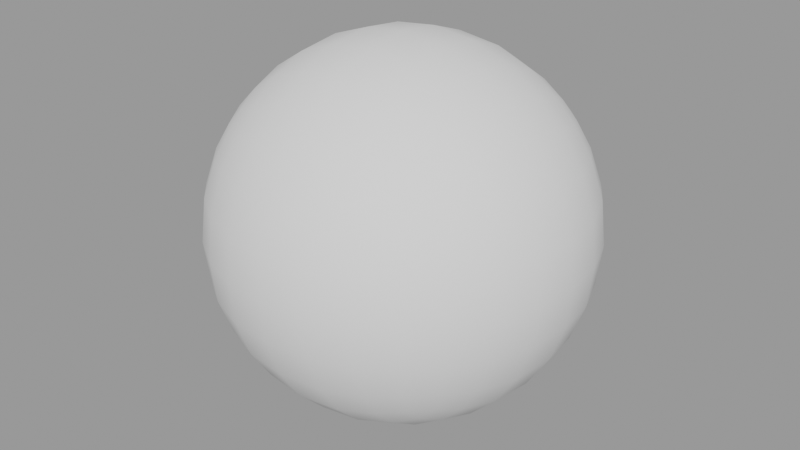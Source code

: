 # Source: DetectionEquipment.blend  (saved by Blender 4.2.67; exported with 4.5.12 LTS)
import bpy
from mathutils import Matrix  # noqa: F401  (used for matrix-valued properties, if any)

bpy.ops.wm.read_factory_settings(use_empty=True)
scene = bpy.context.scene
scene.name = 'GimbalCamera_Elevation'

# ---- collections
col_seut__gimbalcamera_elevation = bpy.data.collections.new('SEUT (GimbalCamera_Elevation)'); scene.collection.children.link(col_seut__gimbalcamera_elevation)
col_main__gimbalcamera_elevation = bpy.data.collections.new('Main (GimbalCamera_Elevation)'); col_seut__gimbalcamera_elevation.children.link(col_main__gimbalcamera_elevation)
col_collision___main__gimbalcamera_elevation = bpy.data.collections.new('Collision - Main (GimbalCamera_Elevation)'); col_seut__gimbalcamera_elevation.children.link(col_collision___main__gimbalcamera_elevation)
col_bs1__gimbalcamera_elevation = bpy.data.collections.new('BS1 (GimbalCamera_Elevation)'); col_seut__gimbalcamera_elevation.children.link(col_bs1__gimbalcamera_elevation)
col_bs2__gimbalcamera_elevation = bpy.data.collections.new('BS2 (GimbalCamera_Elevation)'); col_seut__gimbalcamera_elevation.children.link(col_bs2__gimbalcamera_elevation)
col_bs3__gimbalcamera_elevation = bpy.data.collections.new('BS3 (GimbalCamera_Elevation)'); col_seut__gimbalcamera_elevation.children.link(col_bs3__gimbalcamera_elevation)
col_lod1__gimbalcamera_elevation = bpy.data.collections.new('LOD1 (GimbalCamera_Elevation)'); col_seut__gimbalcamera_elevation.children.link(col_lod1__gimbalcamera_elevation)
col_lod2__gimbalcamera_elevation = bpy.data.collections.new('LOD2 (GimbalCamera_Elevation)'); col_seut__gimbalcamera_elevation.children.link(col_lod2__gimbalcamera_elevation)
col_lod3__gimbalcamera_elevation = bpy.data.collections.new('LOD3 (GimbalCamera_Elevation)'); col_seut__gimbalcamera_elevation.children.link(col_lod3__gimbalcamera_elevation)
col_bs1_lod1__gimbalcamera_elevation = bpy.data.collections.new('BS1_LOD1 (GimbalCamera_Elevation)'); col_seut__gimbalcamera_elevation.children.link(col_bs1_lod1__gimbalcamera_elevation)

# ---- materials (node trees are filled in below, after node groups)
mat_paintedmetal_darker = bpy.data.materials.new('PaintedMetal_Darker')
mat_cameralens = bpy.data.materials.new('CameraLens')
mat_paintedmetal_colorable = bpy.data.materials.new('PaintedMetal_Colorable')

# ---- node groups
ng_smooth_by_angle_005 = bpy.data.node_groups.new('Smooth by Angle.005', 'GeometryNodeTree')
_s = ng_smooth_by_angle_005.interface.new_socket(name='Mesh', in_out='OUTPUT', socket_type='NodeSocketGeometry')
_s = ng_smooth_by_angle_005.interface.new_socket(name='Mesh', in_out='INPUT', socket_type='NodeSocketGeometry')
_s = ng_smooth_by_angle_005.interface.new_socket(name='Angle', in_out='INPUT', socket_type='NodeSocketFloat')
_s.subtype = 'ANGLE'
_s.default_value = 0.5236
_s.min_value = 0.0
_s.max_value = 3.142
_s.description = 'Maximum face angle for smooth edges'
_s = ng_smooth_by_angle_005.interface.new_socket(name='Ignore Sharpness', in_out='INPUT', socket_type='NodeSocketBool')
_s.force_non_field = True
ng_smooth_by_angle_005.description = 'Set the sharpness of mesh edges based on the angle between the neighboring faces'
ng_smooth_by_angle_005.is_modifier = True
_N = ng_smooth_by_angle_005.nodes; _L = ng_smooth_by_angle_005.links
n0 = _N.new('GeometryNodeSetShadeSmooth'); n0.name = 'Set Shade Smooth'; n0.location = (120, -80)
n0.domain = 'EDGE'
n1 = _N.new('GeometryNodeSetShadeSmooth'); n1.name = 'Set Shade Smooth.001'; n1.location = (300, -80)
n2 = _N.new('NodeGroupOutput'); n2.name = 'Group Output'; n2.location = (480, -80)
n3 = _N.new('GeometryNodeInputMeshEdgeAngle'); n3.name = 'Edge Angle'; n3.location = (-440, -240)
n4 = _N.new('NodeGroupInput'); n4.name = 'Group Input'; n4.location = (-80, -80)
n5 = _N.new('GeometryNodeInputEdgeSmooth'); n5.name = 'Is Edge Smooth'; n5.location = (-260, -120)
n6 = _N.new('GeometryNodeInputShadeSmooth'); n6.name = 'Is Shade Smooth'; n6.location = (-440, -397)
n7 = _N.new('FunctionNodeCompare'); n7.name = 'Compare'; n7.location = (-260, -260)
n7.operation = 'LESS_EQUAL'
n7.inputs[6].default_value = (0.0, 0.0, 0.0, 0.0)
n7.inputs[7].default_value = (0.0, 0.0, 0.0, 0.0)
n8 = _N.new('FunctionNodeBooleanMath'); n8.name = 'Boolean Math.001'; n8.location = (-80, -260)
n9 = _N.new('NodeGroupInput'); n9.name = 'Group Input.001'; n9.location = (-440, -329)
n10 = _N.new('NodeGroupInput'); n10.name = 'Group Input.002'; n10.location = (-259, -189)
n11 = _N.new('FunctionNodeBooleanMath'); n11.name = 'Boolean Math'; n11.location = (-80, -149)
n11.operation = 'OR'
n12 = _N.new('FunctionNodeBooleanMath'); n12.name = 'Boolean Math.002'; n12.location = (-260, -380)
n12.operation = 'OR'
n13 = _N.new('NodeGroupInput'); n13.name = 'Group Input.003'; n13.location = (-440, -460)
_L.new(n3.outputs[0], n7.inputs[0])
_L.new(n1.outputs[0], n2.inputs[0])
_L.new(n9.outputs[1], n7.inputs[1])
_L.new(n7.outputs[0], n8.inputs[0])
_L.new(n4.outputs[0], n0.inputs[0])
_L.new(n0.outputs[0], n1.inputs[0])
_L.new(n8.outputs[0], n0.inputs[2])
_L.new(n10.outputs[2], n11.inputs[1])
_L.new(n5.outputs[0], n11.inputs[0])
_L.new(n11.outputs[0], n0.inputs[1])
_L.new(n13.outputs[2], n12.inputs[1])
_L.new(n6.outputs[0], n12.inputs[0])
_L.new(n12.outputs[0], n8.inputs[1])
n2.is_active_output = True

# ---- material node trees

# ---- meshes
me_cylinder_013 = bpy.data.meshes.new('Cylinder.013')
me_cylinder_013.from_pydata([(0.0, 1.25, -1.25), (0.2439, 1.226, -1.25), (0.4784, 1.155, -1.25), (0.6945, 1.039, -1.25), (0.8839, 0.8839, -1.25), (1.039, 0.6945, -1.25), (1.155, 0.4784, -1.25), (1.226, 0.2439, -1.25), (0.0, 0.0, -0.2266), (1.25, 0.0, -1.25), (1.226, -0.2439, -1.25), (1.155, -0.4784, -1.25), (1.039, -0.6945, -1.25), (0.8839, -0.8839, -1.25), (0.6945, -1.039, -1.25), (0.4784, -1.155, -1.25), (0.2439, -1.226, -1.25), (0.0, -1.25, -1.25), (-0.2439, -1.226, -1.25), (-0.4784, -1.155, -1.25), (-0.6945, -1.039, -1.25), (-0.8839, -0.8839, -1.25), (-1.039, -0.6945, -1.25), (-1.155, -0.4784, -1.25), (-1.226, -0.2439, -1.25), (-1.25, 0.0, -1.25), (-1.226, 0.2439, -1.25), (-1.155, 0.4784, -1.25), (-1.039, 0.6945, -1.25), (-0.8839, 0.8839, -1.25), (-0.6945, 1.039, -1.25), (-0.4784, 1.155, -1.25), (-0.2439, 1.226, -1.25), (0.2439, 1.226, -0.0346), (0.0, 1.25, -0.0346), (0.4784, 1.155, -0.0346), (0.6945, 1.039, -0.0346), (0.8839, 0.8839, -0.0346), (1.039, 0.6945, -0.0346), (1.155, 0.4784, -0.0346), (1.226, 0.2439, -0.0346), (1.25, -1.304e-08, -0.0346), (1.226, -0.2439, -0.0346), (1.155, -0.4784, -0.0346), (1.039, -0.6945, -0.0346), (0.8839, -0.8839, -0.0346), (0.6945, -1.039, -0.0346), (0.4784, -1.155, -0.0346), (0.2439, -1.226, -0.0346), (0.0, -1.25, -0.0346), (-0.2439, -1.226, -0.0346), (-0.4784, -1.155, -0.0346), (-0.6945, -1.039, -0.0346), (-0.8839, -0.8839, -0.0346), (-1.039, -0.6945, -0.0346), (-1.155, -0.4784, -0.0346), (-1.226, -0.2439, -0.0346), (-1.25, -1.304e-08, -0.0346), (-1.226, 0.2439, -0.0346), (-1.155, 0.4784, -0.0346), (-1.039, 0.6945, -0.0346), (-0.8839, 0.8839, -0.0346), (-0.6945, 1.039, -0.0346), (-0.4784, 1.155, -0.0346), (-0.2439, 1.226, -0.0346), (0.2187, 1.099, -0.0346), (0.0, 1.121, -0.0346), (0.429, 1.036, -0.0346), (0.6228, 0.932, -0.0346), (0.7926, 0.7926, -0.0346), (0.932, 0.6228, -0.0346), (1.036, 0.429, -0.0346), (1.099, 0.2187, -0.0346), (1.121, -1.304e-08, -0.0346), (1.099, -0.2187, -0.0346), (1.036, -0.429, -0.0346), (0.932, -0.6228, -0.0346), (0.7926, -0.7926, -0.0346), (0.6228, -0.932, -0.0346), (0.429, -1.036, -0.0346), (0.2187, -1.099, -0.0346), (0.0, -1.121, -0.0346), (-0.2187, -1.099, -0.0346), (-0.429, -1.036, -0.0346), (-0.6228, -0.932, -0.0346), (-0.7926, -0.7926, -0.0346), (-0.932, -0.6228, -0.0346), (-1.036, -0.429, -0.0346), (-1.099, -0.2187, -0.0346), (-1.121, -1.304e-08, -0.0346), (-1.099, 0.2187, -0.0346), (-1.036, 0.429, -0.0346), (-0.932, 0.6228, -0.0346), (-0.7926, 0.7926, -0.0346), (-0.6228, 0.932, -0.0346), (-0.429, 1.036, -0.0346), (-0.2187, 1.099, -0.0346), (0.2187, 1.099, -0.7936), (-1.442e-09, 1.121, -0.7936), (0.429, 1.036, -0.7936), (0.6228, 0.932, -0.7936), (0.7926, 0.7926, -0.7936), (0.932, 0.6228, -0.7936), (1.036, 0.429, -0.7936), (1.099, 0.2187, -0.7936), (1.121, -1.304e-08, -0.7936), (1.099, -0.2187, -0.7936), (1.036, -0.429, -0.7936), (0.932, -0.6228, -0.7936), (0.7926, -0.7926, -0.7936), (0.6228, -0.932, -0.7936), (0.429, -1.036, -0.7936), (0.2187, -1.099, -0.7936), (-1.442e-09, -1.121, -0.7936), (-0.2187, -1.099, -0.7936), (-0.429, -1.036, -0.7936), (-0.6228, -0.932, -0.7936), (-0.7926, -0.7926, -0.7936), (-0.932, -0.6228, -0.7936), (-1.036, -0.429, -0.7936), (-1.099, -0.2187, -0.7936), (-1.121, -1.304e-08, -0.7936), (-1.099, 0.2187, -0.7936), (-1.036, 0.429, -0.7936), (-0.932, 0.6228, -0.7936), (-0.7926, 0.7926, -0.7936), (-0.6228, 0.932, -0.7936), (-0.429, 1.036, -0.7936), (-0.2187, 1.099, -0.7936), (0.2076, 1.044, -0.7936), (-1.442e-09, 1.064, -0.7936), (0.4072, 0.9832, -0.7936), (0.5912, 0.8848, -0.7936), (0.7525, 0.7525, -0.7936), (0.8848, 0.5912, -0.7936), (0.9832, 0.4072, -0.7936), (1.044, 0.2076, -0.7936), (1.064, -1.304e-08, -0.7936), (1.044, -0.2076, -0.7936), (0.9832, -0.4072, -0.7936), (0.8848, -0.5912, -0.7936), (0.7525, -0.7525, -0.7936), (0.5912, -0.8848, -0.7936), (0.4072, -0.9832, -0.7936), (0.2076, -1.044, -0.7936), (-1.442e-09, -1.064, -0.7936), (-0.2076, -1.044, -0.7936), (-0.4072, -0.9832, -0.7936), (-0.5912, -0.8848, -0.7936), (-0.7525, -0.7525, -0.7936), (-0.8848, -0.5912, -0.7936), (-0.9832, -0.4072, -0.7936), (-1.044, -0.2076, -0.7936), (-1.064, -1.304e-08, -0.7936), (-1.044, 0.2076, -0.7936), (-0.9832, 0.4072, -0.7936), (-0.8848, 0.5912, -0.7936), (-0.7525, 0.7525, -0.7936), (-0.5912, 0.8848, -0.7936), (-0.4072, 0.9832, -0.7936), (-0.2076, 1.044, -0.7936)], [], [(0, 34, 33, 1), (1, 33, 35, 2), (2, 35, 36, 3), (3, 36, 37, 4), (4, 37, 38, 5), (5, 38, 39, 6), (6, 39, 40, 7), (7, 40, 41, 9), (9, 41, 42, 10), (10, 42, 43, 11), (11, 43, 44, 12), (12, 44, 45, 13), (13, 45, 46, 14), (14, 46, 47, 15), (15, 47, 48, 16), (16, 48, 49, 17), (17, 49, 50, 18), (18, 50, 51, 19), (19, 51, 52, 20), (20, 52, 53, 21), (21, 53, 54, 22), (22, 54, 55, 23), (23, 55, 56, 24), (24, 56, 57, 25), (25, 57, 58, 26), (26, 58, 59, 27), (27, 59, 60, 28), (28, 60, 61, 29), (29, 61, 62, 30), (30, 62, 63, 31), (31, 63, 64, 32), (32, 64, 34, 0), (0, 1, 2, 3, 4, 5, 6, 7, 9, 10, 11, 12, 13, 14, 15, 16, 17, 18, 19, 20, 21, 22, 23, 24, 25, 26, 27, 28, 29, 30, 31, 32), (66, 65, 33, 34), (65, 67, 35, 33), (67, 68, 36, 35), (68, 69, 37, 36), (69, 70, 38, 37), (70, 71, 39, 38), (71, 72, 40, 39), (72, 73, 41, 40), (73, 74, 42, 41), (74, 75, 43, 42), (75, 76, 44, 43), (76, 77, 45, 44), (77, 78, 46, 45), (78, 79, 47, 46), (79, 80, 48, 47), (80, 81, 49, 48), (81, 82, 50, 49), (82, 83, 51, 50), (83, 84, 52, 51), (84, 85, 53, 52), (85, 86, 54, 53), (86, 87, 55, 54), (87, 88, 56, 55), (88, 89, 57, 56), (89, 90, 58, 57), (90, 91, 59, 58), (91, 92, 60, 59), (92, 93, 61, 60), (93, 94, 62, 61), (94, 95, 63, 62), (95, 96, 64, 63), (96, 66, 34, 64), (98, 97, 65, 66), (97, 99, 67, 65), (99, 100, 68, 67), (100, 101, 69, 68), (101, 102, 70, 69), (102, 103, 71, 70), (103, 104, 72, 71), (104, 105, 73, 72), (105, 106, 74, 73), (106, 107, 75, 74), (107, 108, 76, 75), (108, 109, 77, 76), (109, 110, 78, 77), (110, 111, 79, 78), (111, 112, 80, 79), (112, 113, 81, 80), (113, 114, 82, 81), (114, 115, 83, 82), (115, 116, 84, 83), (116, 117, 85, 84), (117, 118, 86, 85), (118, 119, 87, 86), (119, 120, 88, 87), (120, 121, 89, 88), (121, 122, 90, 89), (122, 123, 91, 90), (123, 124, 92, 91), (124, 125, 93, 92), (125, 126, 94, 93), (126, 127, 95, 94), (127, 128, 96, 95), (128, 98, 66, 96), (130, 129, 97, 98), (129, 131, 99, 97), (131, 132, 100, 99), (132, 133, 101, 100), (133, 134, 102, 101), (134, 135, 103, 102), (135, 136, 104, 103), (136, 137, 105, 104), (137, 138, 106, 105), (138, 139, 107, 106), (139, 140, 108, 107), (140, 141, 109, 108), (141, 142, 110, 109), (142, 143, 111, 110), (143, 144, 112, 111), (144, 145, 113, 112), (145, 146, 114, 113), (146, 147, 115, 114), (147, 148, 116, 115), (148, 149, 117, 116), (149, 150, 118, 117), (150, 151, 119, 118), (151, 152, 120, 119), (152, 153, 121, 120), (153, 154, 122, 121), (154, 155, 123, 122), (155, 156, 124, 123), (156, 157, 125, 124), (157, 158, 126, 125), (158, 159, 127, 126), (159, 160, 128, 127), (160, 130, 98, 128), (8, 129, 130), (8, 131, 129), (8, 132, 131), (8, 133, 132), (8, 134, 133), (8, 135, 134), (8, 136, 135), (8, 137, 136), (8, 138, 137), (8, 139, 138), (8, 140, 139), (8, 141, 140), (8, 142, 141), (8, 143, 142), (8, 144, 143), (8, 145, 144), (8, 146, 145), (8, 147, 146), (8, 148, 147), (8, 149, 148), (8, 150, 149), (8, 151, 150), (8, 152, 151), (8, 153, 152), (8, 154, 153), (8, 155, 154), (8, 156, 155), (8, 157, 156), (8, 158, 157), (8, 159, 158), (8, 160, 159), (8, 130, 160)])
me_cylinder_013.polygons.foreach_set('use_smooth', [True] * 161)
me_cylinder_013.polygons.foreach_set('material_index', [0, 0, 0, 0, 0, 0, 0, 0, 0, 0, 0, 0, 0, 0, 0, 0, 0, 0, 0, 0, 0, 0, 0, 0, 0, 0, 0, 0, 0, 0, 0, 0, 0, 0, 0, 0, 0, 0, 0, 0, 0, 0, 0, 0, 0, 0, 0, 0, 0, 0, 0, 0, 0, 0, 0, 0, 0, 0, 0, 0, 0, 0, 0, 0, 0, 0, 0, 0, 0, 0, 0, 0, 0, 0, 0, 0, 0, 0, 0, 0, 0, 0, 0, 0, 0, 0, 0, 0, 0, 0, 0, 0, 0, 0, 0, 0, 0, 0, 0, 0, 0, 0, 0, 0, 0, 0, 0, 0, 0, 0, 0, 0, 0, 0, 0, 0, 0, 0, 0, 0, 0, 0, 0, 0, 0, 0, 0, 0, 0, 1, 1, 1, 1, 1, 1, 1, 1, 1, 1, 1, 1, 1, 1, 1, 1, 1, 1, 1, 1, 1, 1, 1, 1, 1, 1, 1, 1, 1, 1, 1, 1])
_uv = me_cylinder_013.uv_layers.new(name='UVMap')
_uv.uv.foreach_set('vector', [0.5, 0.1929, 0.5, 0.679, 0.5975, 0.679, 0.5975, 0.1929, 0.5975, 0.1929, 0.5975, 0.679, 0.6913, 0.679, 0.6913, 0.1929, 0.6913, 0.1929, 0.6913, 0.679, 0.7778, 0.679, 0.7778, 0.1929, 0.7778, 0.1929, 0.7778, 0.679, 0.8536, 0.679, 0.8536, 0.1929, 0.8536, 0.1929, 0.8536, 0.679, 0.7778, 0.679, 0.7778, 0.1929, 0.7778, 0.1929, 0.7778, 0.679, 0.6913, 0.679, 0.6913, 0.1929, 0.6913, 0.1929, 0.6913, 0.679, 0.5975, 0.679, 0.5975, 0.1929, 0.5975, 0.1929, 0.5975, 0.679, 0.5, 0.679, 0.5, 0.1929, 0.5, 0.1929, 0.5, 0.679, 0.4025, 0.679, 0.4025, 0.1929, 0.4025, 0.1929, 0.4025, 0.679, 0.3087, 0.679, 0.3087, 0.1929, 0.3087, 0.1929, 0.3087, 0.679, 0.2222, 0.679, 0.2222, 0.1929, 0.2222, 0.1929, 0.2222, 0.679, 0.1464, 0.679, 0.1464, 0.1929, 0.8536, 0.1929, 0.8536, 0.679, 0.7778, 0.679, 0.7778, 0.1929, 0.7778, 0.1929, 0.7778, 0.679, 0.6913, 0.679, 0.6913, 0.1929, 0.6913, 0.1929, 0.6913, 0.679, 0.5975, 0.679, 0.5975, 0.1929, 0.5975, 0.1929, 0.5975, 0.679, 0.5, 0.679, 0.5, 0.1929, 0.5, 0.1929, 0.5, 0.679, 0.4025, 0.679, 0.4025, 0.1929, 0.4025, 0.1929, 0.4025, 0.679, 0.3087, 0.679, 0.3087, 0.1929, 0.3087, 0.1929, 0.3087, 0.679, 0.2222, 0.679, 0.2222, 0.1929, 0.2222, 0.1929, 0.2222, 0.679, 0.1464, 0.679, 0.1464, 0.1929, 0.1464, 0.1929, 0.1464, 0.679, 0.2222, 0.679, 0.2222, 0.1929, 0.2222, 0.1929, 0.2222, 0.679, 0.3087, 0.679, 0.3087, 0.1929, 0.3087, 0.1929, 0.3087, 0.679, 0.4025, 0.679, 0.4025, 0.1929, 0.4025, 0.1929, 0.4025, 0.679, 0.5, 0.679, 0.5, 0.1929, 0.5, 0.1929, 0.5, 0.679, 0.5975, 0.679, 0.5975, 0.1929, 0.5975, 0.1929, 0.5975, 0.679, 0.6913, 0.679, 0.6913, 0.1929, 0.6913, 0.1929, 0.6913, 0.679, 0.7778, 0.679, 0.7778, 0.1929, 0.7778, 0.1929, 0.7778, 0.679, 0.8536, 0.679, 0.8536, 0.1929, 0.1464, 0.1929, 0.1464, 0.679, 0.2222, 0.679, 0.2222, 0.1929, 0.2222, 0.1929, 0.2222, 0.679, 0.3087, 0.679, 0.3087, 0.1929, 0.3087, 0.1929, 0.3087, 0.679, 0.4025, 0.679, 0.4025, 0.1929, 0.4025, 0.1929, 0.4025, 0.679, 0.5, 0.679, 0.5, 0.1929, 0.5, 1.0, 0.5975, 0.9904, 0.6913, 0.9619, 0.7778, 0.9157, 0.8536, 0.8536, 0.9157, 0.7778, 0.9619, 0.6913, 0.9904, 0.5975, 1.0, 0.5, 0.9904, 0.4025, 0.9619, 0.3087, 0.9157, 0.2222, 0.8536, 0.1464, 0.7778, 0.08427, 0.6913, 0.03806, 0.5975, 0.009607, 0.5, 0.0, 0.4025, 0.009607, 0.3087, 0.03806, 0.2222, 0.08427, 0.1464, 0.1464, 0.08427, 0.2222, 0.03806, 0.3087, 0.009607, 0.4025, 0.0, 0.5, 0.009607, 0.5975, 0.03806, 0.6913, 0.08427, 0.7778, 0.1464, 0.8536, 0.2222, 0.9157, 0.3087, 0.9619, 0.4025, 0.9904, 0.5, 0.9484, 0.5875, 0.9398, 0.5975, 0.9904, 0.5, 1.0, 0.5875, 0.9398, 0.6716, 0.9142, 0.6913, 0.9619, 0.5975, 0.9904, 0.6716, 0.9142, 0.7491, 0.8728, 0.7778, 0.9157, 0.6913, 0.9619, 0.7491, 0.8728, 0.817, 0.817, 0.8536, 0.8536, 0.7778, 0.9157, 0.817, 0.817, 0.8728, 0.7491, 0.9157, 0.7778, 0.8536, 0.8536, 0.8728, 0.7491, 0.9142, 0.6716, 0.9619, 0.6913, 0.9157, 0.7778, 0.9142, 0.6716, 0.9398, 0.5875, 0.9904, 0.5975, 0.9619, 0.6913, 0.9398, 0.5875, 0.9484, 0.5, 1.0, 0.5, 0.9904, 0.5975, 0.9484, 0.5, 0.9398, 0.4125, 0.9904, 0.4025, 1.0, 0.5, 0.9398, 0.4125, 0.9142, 0.3284, 0.9619, 0.3087, 0.9904, 0.4025, 0.9142, 0.3284, 0.8728, 0.2509, 0.9157, 0.2222, 0.9619, 0.3087, 0.8728, 0.2509, 0.817, 0.183, 0.8536, 0.1464, 0.9157, 0.2222, 0.817, 0.183, 0.7491, 0.1272, 0.7778, 0.08427, 0.8536, 0.1464, 0.7491, 0.1272, 0.6716, 0.08576, 0.6913, 0.03806, 0.7778, 0.08427, 0.6716, 0.08576, 0.5875, 0.06024, 0.5975, 0.009607, 0.6913, 0.03806, 0.5875, 0.06024, 0.5, 0.05163, 0.5, 0.0, 0.5975, 0.009607, 0.5, 0.05163, 0.4125, 0.06024, 0.4025, 0.009607, 0.5, 0.0, 0.4125, 0.06024, 0.3284, 0.08576, 0.3087, 0.03806, 0.4025, 0.009607, 0.3284, 0.08576, 0.2509, 0.1272, 0.2222, 0.08427, 0.3087, 0.03806, 0.2509, 0.1272, 0.183, 0.183, 0.1464, 0.1464, 0.2222, 0.08427, 0.183, 0.183, 0.1272, 0.2509, 0.08427, 0.2222, 0.1464, 0.1464, 0.1272, 0.2509, 0.08576, 0.3284, 0.03806, 0.3087, 0.08427, 0.2222, 0.08576, 0.3284, 0.06024, 0.4125, 0.009607, 0.4025, 0.03806, 0.3087, 0.06024, 0.4125, 0.05163, 0.5, 0.0, 0.5, 0.009607, 0.4025, 0.05163, 0.5, 0.06024, 0.5875, 0.009607, 0.5975, 0.0, 0.5, 0.06024, 0.5875, 0.08576, 0.6716, 0.03806, 0.6913, 0.009607, 0.5975, 0.08576, 0.6716, 0.1272, 0.7491, 0.08427, 0.7778, 0.03806, 0.6913, 0.1272, 0.7491, 0.183, 0.817, 0.1464, 0.8536, 0.08427, 0.7778, 0.183, 0.817, 0.2509, 0.8728, 0.2222, 0.9157, 0.1464, 0.8536, 0.2509, 0.8728, 0.3284, 0.9142, 0.3087, 0.9619, 0.2222, 0.9157, 0.3284, 0.9142, 0.4125, 0.9398, 0.4025, 0.9904, 0.3087, 0.9619, 0.4125, 0.9398, 0.5, 0.9484, 0.5, 1.0, 0.4025, 0.9904, 0.5, 0.3754, 0.5875, 0.3754, 0.5875, 0.679, 0.5, 0.679, 0.5875, 0.3754, 0.6716, 0.3754, 0.6716, 0.679, 0.5875, 0.679, 0.6716, 0.3754, 0.7491, 0.3754, 0.7491, 0.679, 0.6716, 0.679, 0.7491, 0.3754, 0.817, 0.3754, 0.817, 0.679, 0.7491, 0.679, 0.817, 0.3754, 0.7491, 0.3754, 0.7491, 0.679, 0.817, 0.679, 0.7491, 0.3754, 0.6716, 0.3754, 0.6716, 0.679, 0.7491, 0.679, 0.6716, 0.3754, 0.5875, 0.3754, 0.5875, 0.679, 0.6716, 0.679, 0.5875, 0.3754, 0.5, 0.3754, 0.5, 0.679, 0.5875, 0.679, 0.5, 0.3754, 0.4125, 0.3754, 0.4125, 0.679, 0.5, 0.679, 0.4125, 0.3754, 0.3284, 0.3754, 0.3284, 0.679, 0.4125, 0.679, 0.3284, 0.3754, 0.2509, 0.3754, 0.2509, 0.679, 0.3284, 0.679, 0.2509, 0.3754, 0.183, 0.3754, 0.183, 0.679, 0.2509, 0.679, 0.817, 0.3754, 0.7491, 0.3754, 0.7491, 0.679, 0.817, 0.679, 0.7491, 0.3754, 0.6716, 0.3754, 0.6716, 0.679, 0.7491, 0.679, 0.6716, 0.3754, 0.5875, 0.3754, 0.5875, 0.679, 0.6716, 0.679, 0.5875, 0.3754, 0.5, 0.3754, 0.5, 0.679, 0.5875, 0.679, 0.5, 0.3754, 0.4125, 0.3754, 0.4125, 0.679, 0.5, 0.679, 0.4125, 0.3754, 0.3284, 0.3754, 0.3284, 0.679, 0.4125, 0.679, 0.3284, 0.3754, 0.2509, 0.3754, 0.2509, 0.679, 0.3284, 0.679, 0.2509, 0.3754, 0.183, 0.3754, 0.183, 0.679, 0.2509, 0.679, 0.183, 0.3754, 0.2509, 0.3754, 0.2509, 0.679, 0.183, 0.679, 0.2509, 0.3754, 0.3284, 0.3754, 0.3284, 0.679, 0.2509, 0.679, 0.3284, 0.3754, 0.4125, 0.3754, 0.4125, 0.679, 0.3284, 0.679, 0.4125, 0.3754, 0.5, 0.3754, 0.5, 0.679, 0.4125, 0.679, 0.5, 0.3754, 0.5875, 0.3754, 0.5875, 0.679, 0.5, 0.679, 0.5875, 0.3754, 0.6716, 0.3754, 0.6716, 0.679, 0.5875, 0.679, 0.6716, 0.3754, 0.7491, 0.3754, 0.7491, 0.679, 0.6716, 0.679, 0.7491, 0.3754, 0.817, 0.3754, 0.817, 0.679, 0.7491, 0.679, 0.183, 0.3754, 0.2509, 0.3754, 0.2509, 0.679, 0.183, 0.679, 0.2509, 0.3754, 0.3284, 0.3754, 0.3284, 0.679, 0.2509, 0.679, 0.3284, 0.3754, 0.4125, 0.3754, 0.4125, 0.679, 0.3284, 0.679, 0.4125, 0.3754, 0.5, 0.3754, 0.5, 0.679, 0.4125, 0.679, 0.5, 0.9257, 0.583, 0.9175, 0.5875, 0.9398, 0.5, 0.9484, 0.583, 0.9175, 0.6629, 0.8933, 0.6716, 0.9142, 0.5875, 0.9398, 0.6629, 0.8933, 0.7365, 0.8539, 0.7491, 0.8728, 0.6716, 0.9142, 0.7365, 0.8539, 0.801, 0.801, 0.817, 0.817, 0.7491, 0.8728, 0.801, 0.801, 0.8539, 0.7365, 0.8728, 0.7491, 0.817, 0.817, 0.8539, 0.7365, 0.8933, 0.6629, 0.9142, 0.6716, 0.8728, 0.7491, 0.8933, 0.6629, 0.9175, 0.583, 0.9398, 0.5875, 0.9142, 0.6716, 0.9175, 0.583, 0.9257, 0.5, 0.9484, 0.5, 0.9398, 0.5875, 0.9257, 0.5, 0.9175, 0.417, 0.9398, 0.4125, 0.9484, 0.5, 0.9175, 0.417, 0.8933, 0.3371, 0.9142, 0.3284, 0.9398, 0.4125, 0.8933, 0.3371, 0.8539, 0.2635, 0.8728, 0.2509, 0.9142, 0.3284, 0.8539, 0.2635, 0.801, 0.199, 0.817, 0.183, 0.8728, 0.2509, 0.801, 0.199, 0.7365, 0.1461, 0.7491, 0.1272, 0.817, 0.183, 0.7365, 0.1461, 0.6629, 0.1067, 0.6716, 0.08576, 0.7491, 0.1272, 0.6629, 0.1067, 0.583, 0.0825, 0.5875, 0.06024, 0.6716, 0.08576, 0.583, 0.0825, 0.5, 0.07432, 0.5, 0.05163, 0.5875, 0.06024, 0.5, 0.07432, 0.417, 0.0825, 0.4125, 0.06024, 0.5, 0.05163, 0.417, 0.0825, 0.3371, 0.1067, 0.3284, 0.08576, 0.4125, 0.06024, 0.3371, 0.1067, 0.2635, 0.1461, 0.2509, 0.1272, 0.3284, 0.08576, 0.2635, 0.1461, 0.199, 0.199, 0.183, 0.183, 0.2509, 0.1272, 0.199, 0.199, 0.1461, 0.2635, 0.1272, 0.2509, 0.183, 0.183, 0.1461, 0.2635, 0.1067, 0.3371, 0.08576, 0.3284, 0.1272, 0.2509, 0.1067, 0.3371, 0.0825, 0.417, 0.06024, 0.4125, 0.08576, 0.3284, 0.0825, 0.417, 0.07432, 0.5, 0.05163, 0.5, 0.06024, 0.4125, 0.07432, 0.5, 0.0825, 0.583, 0.06024, 0.5875, 0.05163, 0.5, 0.0825, 0.583, 0.1067, 0.6629, 0.08576, 0.6716, 0.06024, 0.5875, 0.1067, 0.6629, 0.1461, 0.7365, 0.1272, 0.7491, 0.08576, 0.6716, 0.1461, 0.7365, 0.199, 0.801, 0.183, 0.817, 0.1272, 0.7491, 0.199, 0.801, 0.2635, 0.8539, 0.2509, 0.8728, 0.183, 0.817, 0.2635, 0.8539, 0.3371, 0.8933, 0.3284, 0.9142, 0.2509, 0.8728, 0.3371, 0.8933, 0.417, 0.9175, 0.4125, 0.9398, 0.3284, 0.9142, 0.417, 0.9175, 0.5, 0.9257, 0.5, 0.9484, 0.4125, 0.9398, 0.5136, 0.5686, 0.5466, 0.7341, 0.5, 0.7387, 0.5268, 0.5646, 0.5913, 0.7205, 0.5466, 0.7341, 0.5388, 0.5581, 0.6326, 0.6985, 0.5913, 0.7205, 0.5494, 0.5494, 0.6688, 0.6688, 0.6326, 0.6985, 0.5581, 0.5388, 0.6985, 0.6326, 0.6688, 0.6688, 0.5646, 0.5268, 0.7205, 0.5913, 0.6985, 0.6326, 0.5686, 0.5136, 0.7341, 0.5466, 0.7205, 0.5913, 0.5699, 0.5, 0.7387, 0.5, 0.7341, 0.5466, 0.5686, 0.4864, 0.7341, 0.4534, 0.7387, 0.5, 0.5646, 0.4732, 0.7205, 0.4087, 0.7341, 0.4534, 0.5581, 0.4612, 0.6985, 0.3674, 0.7205, 0.4087, 0.5494, 0.4506, 0.6688, 0.3312, 0.6985, 0.3674, 0.5388, 0.4419, 0.6326, 0.3015, 0.6688, 0.3312, 0.5268, 0.4354, 0.5913, 0.2795, 0.6326, 0.3015, 0.5136, 0.4314, 0.5466, 0.2659, 0.5913, 0.2795, 0.5, 0.4301, 0.5, 0.2613, 0.5466, 0.2659, 0.4864, 0.4314, 0.4534, 0.2659, 0.5, 0.2613, 0.4732, 0.4354, 0.4087, 0.2795, 0.4534, 0.2659, 0.4612, 0.4419, 0.3674, 0.3015, 0.4087, 0.2795, 0.4506, 0.4506, 0.3312, 0.3312, 0.3674, 0.3015, 0.4419, 0.4612, 0.3015, 0.3674, 0.3312, 0.3312, 0.4354, 0.4732, 0.2795, 0.4087, 0.3015, 0.3674, 0.4314, 0.4864, 0.2659, 0.4534, 0.2795, 0.4087, 0.4301, 0.5, 0.2613, 0.5, 0.2659, 0.4534, 0.4314, 0.5136, 0.2659, 0.5466, 0.2613, 0.5, 0.4354, 0.5268, 0.2795, 0.5913, 0.2659, 0.5466, 0.4419, 0.5388, 0.3015, 0.6326, 0.2795, 0.5913, 0.4506, 0.5494, 0.3312, 0.6688, 0.3015, 0.6326, 0.4612, 0.5581, 0.3674, 0.6985, 0.3312, 0.6688, 0.4732, 0.5646, 0.4087, 0.7205, 0.3674, 0.6985, 0.4864, 0.5686, 0.4534, 0.7341, 0.4087, 0.7205, 0.5, 0.5699, 0.5, 0.7387, 0.4534, 0.7341])
me_cylinder_013.materials.append(mat_paintedmetal_darker)
me_cylinder_013.materials.append(mat_cameralens)
me_cylinder_013.update()
me_cylinder_019 = bpy.data.meshes.new('Cylinder.019')
me_cylinder_019.from_pydata([(0.0, 1.25, -1.25), (0.2439, 1.226, -1.25), (0.4784, 1.155, -1.25), (0.6945, 1.039, -1.25), (0.8839, 0.8839, -1.25), (1.039, 0.6945, -1.25), (1.155, 0.4784, -1.25), (1.226, 0.2439, -1.25), (1.25, 0.0, -1.25), (1.226, -0.2439, -1.25), (1.155, -0.4784, -1.25), (1.039, -0.6945, -1.25), (0.8839, -0.8839, -1.25), (0.6945, -1.039, -1.25), (0.4784, -1.155, -1.25), (0.2439, -1.226, -1.25), (0.0, -1.25, -1.25), (-0.2439, -1.226, -1.25), (-0.4784, -1.155, -1.25), (-7.451e-09, 1.192e-07, 1.058), (-0.6945, -1.039, -1.25), (-0.8839, -0.8839, -1.25), (-1.039, -0.6945, -1.25), (-1.155, -0.4784, -1.25), (-1.226, -0.2439, -1.25), (-1.25, 0.0, -1.25), (-1.226, 0.2439, -1.25), (-1.155, 0.4784, -1.25), (-1.039, 0.6945, -1.25), (-0.8839, 0.8839, -1.25), (-0.6945, 1.039, -1.25), (-0.4784, 1.155, -1.25), (-0.2439, 1.226, -1.25), (0.2439, 1.226, 1.25), (0.0, 1.25, 1.25), (0.4784, 1.155, 1.25), (0.6945, 1.039, 1.25), (0.8839, 0.8839, 1.25), (1.039, 0.6945, 1.25), (1.155, 0.4784, 1.25), (1.226, 0.2439, 1.25), (1.25, 0.0, 1.25), (1.226, -0.2439, 1.25), (1.155, -0.4784, 1.25), (1.039, -0.6945, 1.25), (0.8839, -0.8839, 1.25), (0.6945, -1.039, 1.25), (0.4784, -1.155, 1.25), (0.2439, -1.226, 1.25), (0.0, -1.25, 1.25), (-0.2439, -1.226, 1.25), (-0.4784, -1.155, 1.25), (-0.6945, -1.039, 1.25), (-0.8839, -0.8839, 1.25), (-1.039, -0.6945, 1.25), (-1.155, -0.4784, 1.25), (-1.226, -0.2439, 1.25), (-1.25, 0.0, 1.25), (-1.226, 0.2439, 1.25), (-1.155, 0.4784, 1.25), (-1.039, 0.6945, 1.25), (-0.8839, 0.8839, 1.25), (-0.6945, 1.039, 1.25), (-0.4784, 1.155, 1.25), (-0.2439, 1.226, 1.25), (0.2187, 1.099, 1.25), (0.0, 1.121, 1.25), (0.429, 1.036, 1.25), (0.6228, 0.932, 1.25), (0.7926, 0.7926, 1.25), (0.932, 0.6228, 1.25), (1.036, 0.429, 1.25), (1.099, 0.2187, 1.25), (1.121, 0.0, 1.25), (1.099, -0.2187, 1.25), (1.036, -0.429, 1.25), (0.932, -0.6228, 1.25), (0.7926, -0.7926, 1.25), (0.6228, -0.932, 1.25), (0.429, -1.036, 1.25), (0.2187, -1.099, 1.25), (0.0, -1.121, 1.25), (-0.2187, -1.099, 1.25), (-0.429, -1.036, 1.25), (-0.6228, -0.932, 1.25), (-0.7926, -0.7926, 1.25), (-0.932, -0.6228, 1.25), (-1.036, -0.429, 1.25), (-1.099, -0.2187, 1.25), (-1.121, 0.0, 1.25), (-1.099, 0.2187, 1.25), (-1.036, 0.429, 1.25), (-0.932, 0.6228, 1.25), (-0.7926, 0.7926, 1.25), (-0.6228, 0.932, 1.25), (-0.429, 1.036, 1.25), (-0.2187, 1.099, 1.25), (0.2187, 1.099, 0.491), (2.884e-09, 1.121, 0.491), (0.429, 1.036, 0.491), (0.6228, 0.932, 0.491), (0.7926, 0.7926, 0.491), (0.932, 0.6228, 0.491), (1.036, 0.429, 0.491), (1.099, 0.2187, 0.491), (1.121, 0.0, 0.491), (1.099, -0.2187, 0.491), (1.036, -0.429, 0.491), (0.932, -0.6228, 0.491), (0.7926, -0.7926, 0.491), (0.6228, -0.932, 0.491), (0.429, -1.036, 0.491), (0.2187, -1.099, 0.491), (2.884e-09, -1.121, 0.491), (-0.2187, -1.099, 0.491), (-0.429, -1.036, 0.491), (-0.6228, -0.932, 0.491), (-0.7926, -0.7926, 0.491), (-0.932, -0.6228, 0.491), (-1.036, -0.429, 0.491), (-1.099, -0.2187, 0.491), (-1.121, 0.0, 0.491), (-1.099, 0.2187, 0.491), (-1.036, 0.429, 0.491), (-0.932, 0.6228, 0.491), (-0.7926, 0.7926, 0.491), (-0.6228, 0.932, 0.491), (-0.429, 1.036, 0.491), (-0.2187, 1.099, 0.491), (0.2076, 1.044, 0.491), (2.884e-09, 1.064, 0.491), (0.4072, 0.9832, 0.491), (0.5912, 0.8848, 0.491), (0.7525, 0.7525, 0.491), (0.8848, 0.5912, 0.491), (0.9832, 0.4072, 0.491), (1.044, 0.2076, 0.491), (1.064, 0.0, 0.491), (1.044, -0.2076, 0.491), (0.9832, -0.4072, 0.491), (0.8848, -0.5912, 0.491), (0.7525, -0.7525, 0.491), (0.5912, -0.8848, 0.491), (0.4072, -0.9832, 0.491), (0.2076, -1.044, 0.491), (2.884e-09, -1.064, 0.491), (-0.2076, -1.044, 0.491), (-0.4072, -0.9832, 0.491), (-0.5912, -0.8848, 0.491), (-0.7525, -0.7525, 0.491), (-0.8848, -0.5912, 0.491), (-0.9832, -0.4072, 0.491), (-1.044, -0.2076, 0.491), (-1.064, 0.0, 0.491), (-1.044, 0.2076, 0.491), (-0.9832, 0.4072, 0.491), (-0.8848, 0.5912, 0.491), (-0.7525, 0.7525, 0.491), (-0.5912, 0.8848, 0.491), (-0.4072, 0.9832, 0.491), (-0.2076, 1.044, 0.491)], [], [(0, 34, 33, 1), (1, 33, 35, 2), (2, 35, 36, 3), (3, 36, 37, 4), (4, 37, 38, 5), (5, 38, 39, 6), (6, 39, 40, 7), (7, 40, 41, 8), (8, 41, 42, 9), (9, 42, 43, 10), (10, 43, 44, 11), (11, 44, 45, 12), (12, 45, 46, 13), (13, 46, 47, 14), (14, 47, 48, 15), (15, 48, 49, 16), (16, 49, 50, 17), (17, 50, 51, 18), (18, 51, 52, 20), (20, 52, 53, 21), (21, 53, 54, 22), (22, 54, 55, 23), (23, 55, 56, 24), (24, 56, 57, 25), (25, 57, 58, 26), (26, 58, 59, 27), (27, 59, 60, 28), (28, 60, 61, 29), (29, 61, 62, 30), (30, 62, 63, 31), (31, 63, 64, 32), (32, 64, 34, 0), (0, 1, 2, 3, 4, 5, 6, 7, 8, 9, 10, 11, 12, 13, 14, 15, 16, 17, 18, 20, 21, 22, 23, 24, 25, 26, 27, 28, 29, 30, 31, 32), (66, 65, 33, 34), (65, 67, 35, 33), (67, 68, 36, 35), (68, 69, 37, 36), (69, 70, 38, 37), (70, 71, 39, 38), (71, 72, 40, 39), (72, 73, 41, 40), (73, 74, 42, 41), (74, 75, 43, 42), (75, 76, 44, 43), (76, 77, 45, 44), (77, 78, 46, 45), (78, 79, 47, 46), (79, 80, 48, 47), (80, 81, 49, 48), (81, 82, 50, 49), (82, 83, 51, 50), (83, 84, 52, 51), (84, 85, 53, 52), (85, 86, 54, 53), (86, 87, 55, 54), (87, 88, 56, 55), (88, 89, 57, 56), (89, 90, 58, 57), (90, 91, 59, 58), (91, 92, 60, 59), (92, 93, 61, 60), (93, 94, 62, 61), (94, 95, 63, 62), (95, 96, 64, 63), (96, 66, 34, 64), (98, 97, 65, 66), (97, 99, 67, 65), (99, 100, 68, 67), (100, 101, 69, 68), (101, 102, 70, 69), (102, 103, 71, 70), (103, 104, 72, 71), (104, 105, 73, 72), (105, 106, 74, 73), (106, 107, 75, 74), (107, 108, 76, 75), (108, 109, 77, 76), (109, 110, 78, 77), (110, 111, 79, 78), (111, 112, 80, 79), (112, 113, 81, 80), (113, 114, 82, 81), (114, 115, 83, 82), (115, 116, 84, 83), (116, 117, 85, 84), (117, 118, 86, 85), (118, 119, 87, 86), (119, 120, 88, 87), (120, 121, 89, 88), (121, 122, 90, 89), (122, 123, 91, 90), (123, 124, 92, 91), (124, 125, 93, 92), (125, 126, 94, 93), (126, 127, 95, 94), (127, 128, 96, 95), (128, 98, 66, 96), (130, 129, 97, 98), (129, 131, 99, 97), (131, 132, 100, 99), (132, 133, 101, 100), (133, 134, 102, 101), (134, 135, 103, 102), (135, 136, 104, 103), (136, 137, 105, 104), (137, 138, 106, 105), (138, 139, 107, 106), (139, 140, 108, 107), (140, 141, 109, 108), (141, 142, 110, 109), (142, 143, 111, 110), (143, 144, 112, 111), (144, 145, 113, 112), (145, 146, 114, 113), (146, 147, 115, 114), (147, 148, 116, 115), (148, 149, 117, 116), (149, 150, 118, 117), (150, 151, 119, 118), (151, 152, 120, 119), (152, 153, 121, 120), (153, 154, 122, 121), (154, 155, 123, 122), (155, 156, 124, 123), (156, 157, 125, 124), (157, 158, 126, 125), (158, 159, 127, 126), (159, 160, 128, 127), (160, 130, 98, 128), (19, 129, 130), (19, 131, 129), (19, 132, 131), (19, 133, 132), (19, 134, 133), (19, 135, 134), (19, 136, 135), (19, 137, 136), (19, 138, 137), (19, 139, 138), (19, 140, 139), (19, 141, 140), (19, 142, 141), (19, 143, 142), (19, 144, 143), (19, 145, 144), (19, 146, 145), (19, 147, 146), (19, 148, 147), (19, 149, 148), (19, 150, 149), (19, 151, 150), (19, 152, 151), (19, 153, 152), (19, 154, 153), (19, 155, 154), (19, 156, 155), (19, 157, 156), (19, 158, 157), (19, 159, 158), (19, 160, 159), (19, 130, 160)])
me_cylinder_019.polygons.foreach_set('use_smooth', [True] * 161)
me_cylinder_019.polygons.foreach_set('material_index', [0, 0, 0, 0, 0, 0, 0, 0, 0, 0, 0, 0, 0, 0, 0, 0, 0, 0, 0, 0, 0, 0, 0, 0, 0, 0, 0, 0, 0, 0, 0, 0, 0, 0, 0, 0, 0, 0, 0, 0, 0, 0, 0, 0, 0, 0, 0, 0, 0, 0, 0, 0, 0, 0, 0, 0, 0, 0, 0, 0, 0, 0, 0, 0, 0, 0, 0, 0, 0, 0, 0, 0, 0, 0, 0, 0, 0, 0, 0, 0, 0, 0, 0, 0, 0, 0, 0, 0, 0, 0, 0, 0, 0, 0, 0, 0, 0, 0, 0, 0, 0, 0, 0, 0, 0, 0, 0, 0, 0, 0, 0, 0, 0, 0, 0, 0, 0, 0, 0, 0, 0, 0, 0, 0, 0, 0, 0, 0, 0, 1, 1, 1, 1, 1, 1, 1, 1, 1, 1, 1, 1, 1, 1, 1, 1, 1, 1, 1, 1, 1, 1, 1, 1, 1, 1, 1, 1, 1, 1, 1, 1])
_uv = me_cylinder_019.uv_layers.new(name='UVMap')
_uv.uv.foreach_set('vector', [0.5, -1.418, 0.5, 1.082, 0.7439, 1.082, 0.7439, -1.418, 0.7439, -1.418, 0.7439, 1.082, 0.9784, 1.082, 0.9784, -1.418, 0.9784, -1.418, 0.9784, 1.082, 1.194, 1.082, 1.194, -1.418, 1.194, -1.418, 1.194, 1.082, 1.384, 1.082, 1.384, -1.418, 1.384, -1.418, 1.384, 1.082, 1.194, 1.082, 1.194, -1.418, 1.194, -1.418, 1.194, 1.082, 0.9784, 1.082, 0.9784, -1.418, 0.9784, -1.418, 0.9784, 1.082, 0.7439, 1.082, 0.7439, -1.418, 0.7439, -1.418, 0.7439, 1.082, 0.5, 1.082, 0.5, -1.418, 0.5, -1.418, 0.5, 1.082, 0.2561, 1.082, 0.2561, -1.418, 0.2561, -1.418, 0.2561, 1.082, 0.02165, 1.082, 0.02165, -1.418, 0.02165, -1.418, 0.02165, 1.082, -0.1945, 1.082, -0.1945, -1.418, -0.1945, -1.418, -0.1945, 1.082, -0.3839, 1.082, -0.3839, -1.418, 1.384, -1.418, 1.384, 1.082, 1.194, 1.082, 1.194, -1.418, 1.194, -1.418, 1.194, 1.082, 0.9784, 1.082, 0.9784, -1.418, 0.9784, -1.418, 0.9784, 1.082, 0.7439, 1.082, 0.7439, -1.418, 0.7439, -1.418, 0.7439, 1.082, 0.5, 1.082, 0.5, -1.418, 0.5, -1.418, 0.5, 1.082, 0.2561, 1.082, 0.2561, -1.418, 0.2561, -1.418, 0.2561, 1.082, 0.02165, 1.082, 0.02165, -1.418, 0.02165, -1.418, 0.02165, 1.082, -0.1945, 1.082, -0.1945, -1.418, -0.1945, -1.418, -0.1945, 1.082, -0.3839, 1.082, -0.3839, -1.418, -0.3839, -1.418, -0.3839, 1.082, -0.1945, 1.082, -0.1945, -1.418, -0.1945, -1.418, -0.1945, 1.082, 0.02165, 1.082, 0.02165, -1.418, 0.02165, -1.418, 0.02165, 1.082, 0.2561, 1.082, 0.2561, -1.418, 0.2561, -1.418, 0.2561, 1.082, 0.5, 1.082, 0.5, -1.418, 0.5, -1.418, 0.5, 1.082, 0.7439, 1.082, 0.7439, -1.418, 0.7439, -1.418, 0.7439, 1.082, 0.9784, 1.082, 0.9784, -1.418, 0.9784, -1.418, 0.9784, 1.082, 1.194, 1.082, 1.194, -1.418, 1.194, -1.418, 1.194, 1.082, 1.384, 1.082, 1.384, -1.418, -0.3839, -1.418, -0.3839, 1.082, -0.1945, 1.082, -0.1945, -1.418, -0.1945, -1.418, -0.1945, 1.082, 0.02165, 1.082, 0.02165, -1.418, 0.02165, -1.418, 0.02165, 1.082, 0.2561, 1.082, 0.2561, -1.418, 0.2561, -1.418, 0.2561, 1.082, 0.5, 1.082, 0.5, -1.418, 0.5, 1.75, 0.7439, 1.726, 0.9784, 1.655, 1.194, 1.539, 1.384, 1.384, 1.539, 1.194, 1.655, 0.9784, 1.726, 0.7439, 1.75, 0.5, 1.726, 0.2561, 1.655, 0.02165, 1.539, -0.1945, 1.384, -0.3839, 1.194, -0.5393, 0.9784, -0.6548, 0.7439, -0.726, 0.5, -0.75, 0.2561, -0.726, 0.02165, -0.6548, -0.1945, -0.5393, -0.3839, -0.3839, -0.5393, -0.1945, -0.6548, 0.02165, -0.726, 0.2561, -0.75, 0.5, -0.726, 0.7439, -0.6548, 0.9784, -0.5393, 1.194, -0.3839, 1.384, -0.1945, 1.539, 0.02165, 1.655, 0.2561, 1.726, 0.5, 1.621, 0.7187, 1.599, 0.7439, 1.726, 0.5, 1.75, 0.7187, 1.599, 0.929, 1.536, 0.9784, 1.655, 0.7439, 1.726, 0.929, 1.536, 1.123, 1.432, 1.194, 1.539, 0.9784, 1.655, 1.123, 1.432, 1.293, 1.293, 1.384, 1.384, 1.194, 1.539, 1.293, 1.293, 1.432, 1.123, 1.539, 1.194, 1.384, 1.384, 1.432, 1.123, 1.536, 0.929, 1.655, 0.9784, 1.539, 1.194, 1.536, 0.929, 1.599, 0.7187, 1.726, 0.7439, 1.655, 0.9784, 1.599, 0.7187, 1.621, 0.5, 1.75, 0.5, 1.726, 0.7439, 1.621, 0.5, 1.599, 0.2813, 1.726, 0.2561, 1.75, 0.5, 1.599, 0.2813, 1.536, 0.07104, 1.655, 0.02165, 1.726, 0.2561, 1.536, 0.07104, 1.432, -0.1228, 1.539, -0.1945, 1.655, 0.02165, 1.432, -0.1228, 1.293, -0.2926, 1.384, -0.3839, 1.539, -0.1945, 1.293, -0.2926, 1.123, -0.432, 1.194, -0.5393, 1.384, -0.3839, 1.123, -0.432, 0.929, -0.5356, 0.9784, -0.6548, 1.194, -0.5393, 0.929, -0.5356, 0.7187, -0.5994, 0.7439, -0.726, 0.9784, -0.6548, 0.7187, -0.5994, 0.5, -0.6209, 0.5, -0.75, 0.7439, -0.726, 0.5, -0.6209, 0.2813, -0.5994, 0.2561, -0.726, 0.5, -0.75, 0.2813, -0.5994, 0.07104, -0.5356, 0.02165, -0.6548, 0.2561, -0.726, 0.07104, -0.5356, -0.1228, -0.432, -0.1945, -0.5393, 0.02165, -0.6548, -0.1228, -0.432, -0.2926, -0.2926, -0.3839, -0.3839, -0.1945, -0.5393, -0.2926, -0.2926, -0.432, -0.1228, -0.5393, -0.1945, -0.3839, -0.3839, -0.432, -0.1228, -0.5356, 0.07104, -0.6548, 0.02165, -0.5393, -0.1945, -0.5356, 0.07104, -0.5994, 0.2813, -0.726, 0.2561, -0.6548, 0.02165, -0.5994, 0.2813, -0.6209, 0.5, -0.75, 0.5, -0.726, 0.2561, -0.6209, 0.5, -0.5994, 0.7187, -0.726, 0.7439, -0.75, 0.5, -0.5994, 0.7187, -0.5356, 0.929, -0.6548, 0.9784, -0.726, 0.7439, -0.5356, 0.929, -0.432, 1.123, -0.5393, 1.194, -0.6548, 0.9784, -0.432, 1.123, -0.2926, 1.293, -0.3839, 1.384, -0.5393, 1.194, -0.2926, 1.293, -0.1228, 1.432, -0.1945, 1.539, -0.3839, 1.384, -0.1228, 1.432, 0.07104, 1.536, 0.02165, 1.655, -0.1945, 1.539, 0.07104, 1.536, 0.2813, 1.599, 0.2561, 1.726, 0.02165, 1.655, 0.2813, 1.599, 0.5, 1.621, 0.5, 1.75, 0.2561, 1.726, 0.5, 0.3233, 0.7187, 0.3233, 0.7187, 1.082, 0.5, 1.082, 0.7187, 0.3233, 0.929, 0.3233, 0.929, 1.082, 0.7187, 1.082, 0.929, 0.3233, 1.123, 0.3233, 1.123, 1.082, 0.929, 1.082, 1.123, 0.3233, 1.293, 0.3233, 1.293, 1.082, 1.123, 1.082, 1.293, 0.3233, 1.123, 0.3233, 1.123, 1.082, 1.293, 1.082, 1.123, 0.3233, 0.929, 0.3233, 0.929, 1.082, 1.123, 1.082, 0.929, 0.3233, 0.7187, 0.3233, 0.7187, 1.082, 0.929, 1.082, 0.7187, 0.3233, 0.5, 0.3233, 0.5, 1.082, 0.7187, 1.082, 0.5, 0.3233, 0.2813, 0.3233, 0.2813, 1.082, 0.5, 1.082, 0.2813, 0.3233, 0.07104, 0.3233, 0.07104, 1.082, 0.2813, 1.082, 0.07104, 0.3233, -0.1228, 0.3233, -0.1228, 1.082, 0.07104, 1.082, -0.1228, 0.3233, -0.2926, 0.3233, -0.2926, 1.082, -0.1228, 1.082, 1.293, 0.3233, 1.123, 0.3233, 1.123, 1.082, 1.293, 1.082, 1.123, 0.3233, 0.929, 0.3233, 0.929, 1.082, 1.123, 1.082, 0.929, 0.3233, 0.7187, 0.3233, 0.7187, 1.082, 0.929, 1.082, 0.7187, 0.3233, 0.5, 0.3233, 0.5, 1.082, 0.7187, 1.082, 0.5, 0.3233, 0.2813, 0.3233, 0.2813, 1.082, 0.5, 1.082, 0.2813, 0.3233, 0.07104, 0.3233, 0.07104, 1.082, 0.2813, 1.082, 0.07104, 0.3233, -0.1228, 0.3233, -0.1228, 1.082, 0.07104, 1.082, -0.1228, 0.3233, -0.2926, 0.3233, -0.2926, 1.082, -0.1228, 1.082, -0.2926, 0.3233, -0.1228, 0.3233, -0.1228, 1.082, -0.2926, 1.082, -0.1228, 0.3233, 0.07104, 0.3233, 0.07104, 1.082, -0.1228, 1.082, 0.07104, 0.3233, 0.2813, 0.3233, 0.2813, 1.082, 0.07104, 1.082, 0.2813, 0.3233, 0.5, 0.3233, 0.5, 1.082, 0.2813, 1.082, 0.5, 0.3233, 0.7187, 0.3233, 0.7187, 1.082, 0.5, 1.082, 0.7187, 0.3233, 0.929, 0.3233, 0.929, 1.082, 0.7187, 1.082, 0.929, 0.3233, 1.123, 0.3233, 1.123, 1.082, 0.929, 1.082, 1.123, 0.3233, 1.293, 0.3233, 1.293, 1.082, 1.123, 1.082, -0.2926, 0.3233, -0.1228, 0.3233, -0.1228, 1.082, -0.2926, 1.082, -0.1228, 0.3233, 0.07104, 0.3233, 0.07104, 1.082, -0.1228, 1.082, 0.07104, 0.3233, 0.2813, 0.3233, 0.2813, 1.082, 0.07104, 1.082, 0.2813, 0.3233, 0.5, 0.3233, 0.5, 1.082, 0.2813, 1.082, 0.5, 1.564, 0.7076, 1.544, 0.7187, 1.599, 0.5, 1.621, 0.7076, 1.544, 0.9072, 1.483, 0.929, 1.536, 0.7187, 1.599, 0.9072, 1.483, 1.091, 1.385, 1.123, 1.432, 0.929, 1.536, 1.091, 1.385, 1.252, 1.252, 1.293, 1.293, 1.123, 1.432, 1.252, 1.252, 1.385, 1.091, 1.432, 1.123, 1.293, 1.293, 1.385, 1.091, 1.483, 0.9072, 1.536, 0.929, 1.432, 1.123, 1.483, 0.9072, 1.544, 0.7076, 1.599, 0.7187, 1.536, 0.929, 1.544, 0.7076, 1.564, 0.5, 1.621, 0.5, 1.599, 0.7187, 1.564, 0.5, 1.544, 0.2924, 1.599, 0.2813, 1.621, 0.5, 1.544, 0.2924, 1.483, 0.09275, 1.536, 0.07104, 1.599, 0.2813, 1.483, 0.09275, 1.385, -0.09123, 1.432, -0.1228, 1.536, 0.07104, 1.385, -0.09123, 1.252, -0.2525, 1.293, -0.2926, 1.432, -0.1228, 1.252, -0.2525, 1.091, -0.3848, 1.123, -0.432, 1.293, -0.2926, 1.091, -0.3848, 0.9072, -0.4832, 0.929, -0.5356, 1.123, -0.432, 0.9072, -0.4832, 0.7076, -0.5437, 0.7187, -0.5994, 0.929, -0.5356, 0.7076, -0.5437, 0.5, -0.5642, 0.5, -0.6209, 0.7187, -0.5994, 0.5, -0.5642, 0.2924, -0.5437, 0.2813, -0.5994, 0.5, -0.6209, 0.2924, -0.5437, 0.09275, -0.4832, 0.07104, -0.5356, 0.2813, -0.5994, 0.09275, -0.4832, -0.09123, -0.3848, -0.1228, -0.432, 0.07104, -0.5356, -0.09123, -0.3848, -0.2525, -0.2525, -0.2926, -0.2926, -0.1228, -0.432, -0.2525, -0.2525, -0.3848, -0.09123, -0.432, -0.1228, -0.2926, -0.2926, -0.3848, -0.09123, -0.4832, 0.09275, -0.5356, 0.07104, -0.432, -0.1228, -0.4832, 0.09275, -0.5437, 0.2924, -0.5994, 0.2813, -0.5356, 0.07104, -0.5437, 0.2924, -0.5642, 0.5, -0.6209, 0.5, -0.5994, 0.2813, -0.5642, 0.5, -0.5437, 0.7076, -0.5994, 0.7187, -0.6209, 0.5, -0.5437, 0.7076, -0.4832, 0.9072, -0.5356, 0.929, -0.5994, 0.7187, -0.4832, 0.9072, -0.3848, 1.091, -0.432, 1.123, -0.5356, 0.929, -0.3848, 1.091, -0.2525, 1.252, -0.2926, 1.293, -0.432, 1.123, -0.2525, 1.252, -0.09123, 1.385, -0.1228, 1.432, -0.2926, 1.293, -0.09123, 1.385, 0.09275, 1.483, 0.07104, 1.536, -0.1228, 1.432, 0.09275, 1.483, 0.2924, 1.544, 0.2813, 1.599, 0.07104, 1.536, 0.2924, 1.544, 0.5, 1.564, 0.5, 1.621, 0.2813, 1.599, 0.5136, 0.5686, 0.5466, 0.7341, 0.5, 0.7387, 0.5268, 0.5646, 0.5913, 0.7205, 0.5466, 0.7341, 0.5388, 0.5581, 0.6326, 0.6985, 0.5913, 0.7205, 0.5494, 0.5494, 0.6688, 0.6688, 0.6326, 0.6985, 0.5581, 0.5388, 0.6985, 0.6326, 0.6688, 0.6688, 0.5646, 0.5268, 0.7205, 0.5913, 0.6985, 0.6326, 0.5686, 0.5136, 0.7341, 0.5466, 0.7205, 0.5913, 0.5699, 0.5, 0.7387, 0.5, 0.7341, 0.5466, 0.5686, 0.4864, 0.7341, 0.4534, 0.7387, 0.5, 0.5646, 0.4732, 0.7205, 0.4087, 0.7341, 0.4534, 0.5581, 0.4612, 0.6985, 0.3674, 0.7205, 0.4087, 0.5494, 0.4506, 0.6688, 0.3312, 0.6985, 0.3674, 0.5388, 0.4419, 0.6326, 0.3015, 0.6688, 0.3312, 0.5268, 0.4354, 0.5913, 0.2795, 0.6326, 0.3015, 0.5136, 0.4314, 0.5466, 0.2659, 0.5913, 0.2795, 0.5, 0.4301, 0.5, 0.2613, 0.5466, 0.2659, 0.4864, 0.4314, 0.4534, 0.2659, 0.5, 0.2613, 0.4732, 0.4354, 0.4087, 0.2795, 0.4534, 0.2659, 0.4612, 0.4419, 0.3674, 0.3015, 0.4087, 0.2795, 0.4506, 0.4506, 0.3312, 0.3312, 0.3674, 0.3015, 0.4419, 0.4612, 0.3015, 0.3674, 0.3312, 0.3312, 0.4354, 0.4732, 0.2795, 0.4087, 0.3015, 0.3674, 0.4314, 0.4864, 0.2659, 0.4534, 0.2795, 0.4087, 0.4301, 0.5, 0.2613, 0.5, 0.2659, 0.4534, 0.4314, 0.5136, 0.2659, 0.5466, 0.2613, 0.5, 0.4354, 0.5268, 0.2795, 0.5913, 0.2659, 0.5466, 0.4419, 0.5388, 0.3015, 0.6326, 0.2795, 0.5913, 0.4506, 0.5494, 0.3312, 0.6688, 0.3015, 0.6326, 0.4612, 0.5581, 0.3674, 0.6985, 0.3312, 0.6688, 0.4732, 0.5646, 0.4087, 0.7205, 0.3674, 0.6985, 0.4864, 0.5686, 0.4534, 0.7341, 0.4087, 0.7205, 0.5, 0.5699, 0.5, 0.7387, 0.4534, 0.7341])
me_cylinder_019.materials.append(mat_paintedmetal_darker)
me_cylinder_019.materials.append(mat_cameralens)
me_cylinder_019.update()
me_cube_016 = bpy.data.meshes.new('Cube.016')
me_cube_016.from_pydata([(-0.2869, -0.2899, -1.182), (-0.2857, -0.5517, -1.085), (-0.2821, -0.7685, -0.9447), (-0.5515, -0.2882, -1.084), (-0.5359, -0.5366, -0.9936), (-0.5161, -0.728, -0.8753), (-0.7697, -0.283, -0.9434), (-0.7282, -0.5164, -0.875), (-0.6833, -0.6833, -0.7929), (-0.5517, -1.085, -0.2857), (-0.7685, -0.9447, -0.2821), (-0.5366, -0.9936, -0.5359), (-0.728, -0.8753, -0.5161), (-0.283, -0.9434, -0.7697), (-0.5164, -0.875, -0.7282), (-0.6833, -0.7929, -0.6833), (-1.182, -0.2869, -0.2899), (-1.085, -0.2857, -0.5517), (-0.9447, -0.2821, -0.7685), (-1.084, -0.5515, -0.2882), (-0.9936, -0.5359, -0.5366), (-0.8753, -0.5161, -0.728), (-0.9434, -0.7697, -0.283), (-0.875, -0.7282, -0.5164), (-0.7929, -0.6833, -0.6833), (-0.2821, -0.9447, 0.7685), (-0.5422, -1.126, 0.0), (-0.5515, -1.084, 0.2882), (-0.5359, -0.9936, 0.5366), (-0.5161, -0.8753, 0.728), (-0.7793, -0.9773, 0.0), (-0.7697, -0.9434, 0.283), (-0.7282, -0.875, 0.5164), (-0.6833, -0.7929, 0.6833), (-0.2899, -0.2869, 1.182), (-0.5517, -0.2857, 1.085), (-0.7685, -0.2821, 0.9447), (-0.2882, -0.5515, 1.084), (-0.5366, -0.5359, 0.9936), (-0.728, -0.5161, 0.8753), (-0.283, -0.7697, 0.9434), (-0.5164, -0.7282, 0.875), (-0.6833, -0.6833, 0.7929), (-1.219, -0.278, 0.0), (-1.126, -0.5422, 0.0), (-0.9773, -0.7793, 0.0), (-1.182, -0.2899, 0.2869), (-1.085, -0.5517, 0.2857), (-0.9447, -0.7685, 0.2821), (-1.084, -0.2882, 0.5515), (-0.9936, -0.5366, 0.5359), (-0.8753, -0.728, 0.5161), (-0.9434, -0.283, 0.7697), (-0.875, -0.5164, 0.7282), (-0.7929, -0.6833, 0.6833), (-0.278, 0.0, -1.219), (-0.5422, 0.0, -1.126), (-0.7793, 0.0, -0.9773), (-0.2899, 0.2869, -1.182), (-0.5517, 0.2857, -1.085), (-0.7685, 0.2821, -0.9447), (-0.2882, 0.5515, -1.084), (-0.5366, 0.5359, -0.9936), (-0.728, 0.5161, -0.8753), (-0.283, 0.7697, -0.9434), (-0.5164, 0.7282, -0.875), (-0.6833, 0.6833, -0.7929), (-1.219, 0.0, -0.278), (-1.182, 0.2899, -0.2869), (-1.085, 0.5517, -0.2857), (-0.9447, 0.7685, -0.2821), (-1.126, 0.0, -0.5422), (-1.084, 0.2882, -0.5515), (-0.9936, 0.5366, -0.5359), (-0.8753, 0.728, -0.5161), (-0.9773, 0.0, -0.7793), (-0.9434, 0.283, -0.7697), (-0.875, 0.5164, -0.7282), (-0.7929, 0.6833, -0.6833), (-0.2869, 1.182, -0.2899), (-0.2857, 1.085, -0.5517), (-0.2821, 0.9447, -0.7685), (-0.5515, 1.084, -0.2882), (-0.5359, 0.9936, -0.5366), (-0.5161, 0.8753, -0.728), (-0.7697, 0.9434, -0.283), (-0.7282, 0.875, -0.5164), (-0.6833, 0.7929, -0.6833), (-1.25, 0.0, 0.0), (-0.278, 0.0, 1.219), (-0.2869, 0.2899, 1.182), (-0.2857, 0.5517, 1.085), (-0.2821, 0.7685, 0.9447), (-0.5422, 0.0, 1.126), (-0.5515, 0.2882, 1.084), (-0.5359, 0.5366, 0.9936), (-0.5161, 0.728, 0.8753), (-0.7793, 0.0, 0.9773), (-0.7697, 0.283, 0.9434), (-0.7282, 0.5164, 0.875), (-0.6833, 0.6833, 0.7929), (-0.278, 1.219, 0.0), (-0.5422, 1.126, 0.0), (-0.7793, 0.9773, 0.0), (-0.2899, 1.182, 0.2869), (-0.5517, 1.085, 0.2857), (-0.7685, 0.9447, 0.2821), (-0.2882, 1.084, 0.5515), (-0.5366, 0.9936, 0.5359), (-0.728, 0.8753, 0.5161), (-0.283, 0.9434, 0.7697), (-0.5164, 0.875, 0.7282), (-0.6833, 0.7929, 0.6833), (-1.219, 0.0, 0.278), (-1.126, 0.0, 0.5422), (-0.9773, 0.0, 0.7793), (-1.219, 0.278, 0.0), (-1.182, 0.2869, 0.2899), (-1.085, 0.2857, 0.5517), (-0.9447, 0.2821, 0.7685), (-1.126, 0.5422, 0.0), (-1.084, 0.5515, 0.2882), (-0.9936, 0.5359, 0.5366), (-0.8753, 0.5161, 0.728), (-0.9773, 0.7793, 0.0), (-0.9434, 0.7697, 0.283), (-0.875, 0.7282, 0.5164), (-0.7929, 0.6833, 0.6833), (0.278, 0.0, -1.219), (0.5422, 0.0, -1.126), (0.0, -0.278, -1.219), (0.2899, -0.2869, -1.182), (0.5517, -0.2857, -1.085), (0.7685, -0.2821, -0.9447), (0.0, -0.5422, -1.126), (0.2882, -0.5515, -1.084), (0.5366, -0.5359, -0.9936), (0.728, -0.5161, -0.8753), (0.0, -0.7793, -0.9773), (0.283, -0.7697, -0.9434), (0.5164, -0.7282, -0.875), (0.6833, -0.6833, -0.7929), (1.126, -0.5422, 0.0), (0.9773, -0.7793, 0.0), (1.182, -0.2899, -0.2869), (1.085, -0.5517, -0.2857), (0.9447, -0.7685, -0.2821), (1.084, -0.2882, -0.5515), (0.9936, -0.5366, -0.5359), (0.8753, -0.728, -0.5161), (0.9434, -0.283, -0.7697), (0.875, -0.5164, -0.7282), (0.7929, -0.6833, -0.6833), (0.0, -0.9773, -0.7793), (0.2821, -0.9447, -0.7685), (0.5422, -1.126, 0.0), (0.5515, -1.084, -0.2882), (0.5359, -0.9936, -0.5366), (0.5161, -0.8753, -0.728), (0.7793, -0.9773, 0.0), (0.7697, -0.9434, -0.283), (0.7282, -0.875, -0.5164), (0.6833, -0.7929, -0.6833), (0.0, 0.0, 1.25), (0.0, -0.278, 1.219), (0.0, -0.5422, 1.126), (0.0, -0.7793, 0.9773), (0.2869, -0.2899, 1.182), (0.2857, -0.5517, 1.085), (0.2821, -0.7685, 0.9447), (0.5515, -0.2882, 1.084), (0.5359, -0.5366, 0.9936), (0.5161, -0.728, 0.8753), (0.7793, 0.0, 0.9773), (0.7697, -0.283, 0.9434), (0.7282, -0.5164, 0.875), (0.6833, -0.6833, 0.7929), (0.5517, -1.085, 0.2857), (0.7685, -0.9447, 0.2821), (0.5366, -0.9936, 0.5359), (0.728, -0.8753, 0.5161), (0.0, -0.9773, 0.7793), (0.283, -0.9434, 0.7697), (0.5164, -0.875, 0.7282), (0.6833, -0.7929, 0.6833), (1.219, 0.0, 0.278), (1.126, 0.0, 0.5422), (1.219, -0.278, 0.0), (1.182, -0.2869, 0.2899), (1.085, -0.2857, 0.5517), (0.9447, -0.2821, 0.7685), (1.084, -0.5515, 0.2882), (0.9936, -0.5359, 0.5366), (0.8753, -0.5161, 0.728), (0.9434, -0.7697, 0.283), (0.875, -0.7282, 0.5164), (0.7929, -0.6833, 0.6833), (0.0, 0.0, -1.25), (1.25, 0.0, 0.0), (0.0, 0.278, -1.219), (0.0, 0.5422, -1.126), (0.0, 0.7793, -0.9773), (0.2869, 0.2899, -1.182), (0.2857, 0.5517, -1.085), (0.2821, 0.7685, -0.9447), (0.5515, 0.2882, -1.084), (0.5359, 0.5366, -0.9936), (0.5161, 0.728, -0.8753), (0.7793, 0.0, -0.9773), (0.7697, 0.283, -0.9434), (0.7282, 0.5164, -0.875), (0.6833, 0.6833, -0.7929), (0.5422, 1.126, 0.0), (0.7793, 0.9773, 0.0), (0.0, 1.219, -0.278), (0.2899, 1.182, -0.2869), (0.5517, 1.085, -0.2857), (0.7685, 0.9447, -0.2821), (0.0, 1.126, -0.5422), (0.2882, 1.084, -0.5515), (0.5366, 0.9936, -0.5359), (0.728, 0.8753, -0.5161), (0.0, 0.9773, -0.7793), (0.283, 0.9434, -0.7697), (0.5164, 0.875, -0.7282), (0.6833, 0.7929, -0.6833), (1.219, 0.0, -0.278), (1.126, 0.0, -0.5422), (0.9773, 0.0, -0.7793), (1.219, 0.278, 0.0), (1.182, 0.2869, -0.2899), (1.085, 0.2857, -0.5517), (0.9447, 0.2821, -0.7685), (1.084, 0.5515, -0.2882), (0.9936, 0.5359, -0.5366), (0.8753, 0.5161, -0.728), (0.9434, 0.7697, -0.283), (0.875, 0.7282, -0.5164), (0.7929, 0.6833, -0.6833), (0.0, 1.25, 0.0), (0.278, 0.0, 1.219), (0.5422, 0.0, 1.126), (0.0, 0.278, 1.219), (0.2899, 0.2869, 1.182), (0.5517, 0.2857, 1.085), (0.7685, 0.2821, 0.9447), (0.0, 0.5422, 1.126), (0.2882, 0.5515, 1.084), (0.5366, 0.5359, 0.9936), (0.728, 0.5161, 0.8753), (0.0, 0.7793, 0.9773), (0.283, 0.7697, 0.9434), (0.5164, 0.7282, 0.875), (0.6833, 0.6833, 0.7929), (1.126, 0.5422, 0.0), (0.9773, 0.7793, 0.0), (1.182, 0.2899, 0.2869), (1.085, 0.5517, 0.2857), (0.9447, 0.7685, 0.2821), (1.084, 0.2882, 0.5515), (0.9936, 0.5366, 0.5359), (0.8753, 0.728, 0.5161), (0.9773, 0.0, 0.7793), (0.9434, 0.283, 0.7697), (0.875, 0.5164, 0.7282), (0.7929, 0.6833, 0.6833), (0.0, 1.219, 0.278), (0.0, 1.126, 0.5422), (0.0, 0.9773, 0.7793), (0.278, 1.219, 0.0), (0.2869, 1.182, 0.2899), (0.2857, 1.085, 0.5517), (0.2821, 0.9447, 0.7685), (0.5515, 1.084, 0.2882), (0.5359, 0.9936, 0.5366), (0.5161, 0.8753, 0.728), (0.7697, 0.9434, 0.283), (0.7282, 0.875, 0.5164), (0.6833, 0.7929, 0.6833), (-0.4036, -1.183, 0.0), (-0.4036, -1.169, -0.1057), (-0.4036, -1.148, -0.2865), (-0.3418, -1.044, -0.536), (-0.09774, -1.044, -0.6087), (-0.2819, -1.044, -0.5731), (1.489e-05, -1.044, -0.6307), (-1.489e-05, -1.044, 0.6307), (-0.09815, -1.044, 0.6089), (-0.2797, -1.044, 0.5741), (-0.4036, -1.169, 0.1067), (-0.4036, -1.148, 0.2893), (-0.3645, -1.056, 0.5118), (-0.341, -1.044, 0.5362), (0.09815, -1.044, -0.6089), (0.2797, -1.044, -0.5741), (0.4036, -1.169, -0.1067), (0.4036, -1.148, -0.2893), (0.4036, -1.183, 0.0), (0.341, -1.044, -0.5362), (0.4036, -1.169, 0.1057), (0.4036, -1.148, 0.2865), (0.3418, -1.044, 0.536), (0.09774, -1.044, 0.6087), (0.2819, -1.044, 0.5731), (-0.3645, -1.169, -0.1057), (-0.3645, -1.148, -0.2865), (-0.3645, -1.183, 0.0), (-0.3645, -1.169, 0.1067), (-0.3645, -1.148, 0.2893), (0.3645, -1.169, -0.1067), (0.3645, -1.183, 0.0), (0.3645, -1.148, -0.2893), (0.3645, -1.169, 0.1057), (0.3645, -1.148, 0.2865), (0.3645, -1.056, 0.5123), (-0.3512, -1.061, -0.5585), (-0.1008, -1.061, -0.6356), (-0.2874, -1.061, -0.5988), (-0.1012, -1.061, 0.6357), (-0.2851, -1.061, 0.5998), (-0.4036, -1.073, 0.528), (-0.3503, -1.061, 0.5587), (0.1012, -1.061, -0.6357), (0.2851, -1.061, -0.5998), (0.3503, -1.061, -0.5587), (0.4036, -1.073, 0.5285), (0.3512, -1.061, 0.5585), (0.1008, -1.061, 0.6356), (0.2874, -1.061, 0.5988), (-0.4036, -1.073, -0.5285), (-0.1008, -1.073, -0.6356), (-0.2874, -1.073, -0.5988), (-0.1012, -1.073, 0.6357), (-0.2851, -1.073, 0.5998), (0.1012, -1.073, -0.6357), (0.2851, -1.073, -0.5998), (0.4036, -1.073, -0.528), (0.1008, -1.073, 0.6356), (0.2874, -1.073, 0.5988), (-0.3645, -1.056, -0.5123), (-0.09774, -1.073, -0.6087), (-0.2819, -1.073, -0.5731), (-0.3645, -1.073, -0.5123), (-1.489e-05, -1.073, 0.6307), (-0.09815, -1.073, 0.6089), (-0.2797, -1.073, 0.5741), (-0.3645, -1.073, 0.5118), (0.09815, -1.073, -0.6089), (0.2797, -1.073, -0.5741), (0.3645, -1.056, -0.5118), (0.3645, -1.073, -0.5118), (0.09774, -1.073, 0.6087), (0.2819, -1.073, 0.5731), (0.05893, -1.061, -0.6453), (-0.0589, -1.061, -0.6452), (0.0, -1.029, -0.697), (7.588e-06, -1.061, -0.6508), (-0.05893, -1.061, 0.6453), (0.0589, -1.061, 0.6452), (0.0, -1.029, 0.697), (-7.592e-06, -1.061, 0.6508), (-0.0589, -1.073, -0.6452), (0.05893, -1.073, -0.6453), (1.484e-05, -1.073, -0.6308), (7.588e-06, -1.073, -0.6508), (0.0589, -1.073, 0.6452), (-0.05893, -1.073, 0.6453), (-7.588e-06, -1.073, 0.6508), (-0.09774, -1.061, -0.6087), (-0.2819, -1.061, -0.5731), (1.489e-05, -1.061, -0.6307), (-0.3418, -1.061, -0.536), (-1.489e-05, -1.061, 0.6307), (-0.09815, -1.061, 0.6089), (-0.2797, -1.061, 0.5741), (-0.341, -1.061, 0.5362), (0.09815, -1.061, -0.6089), (0.2797, -1.061, -0.5741), (0.341, -1.061, -0.5362), (0.09774, -1.061, 0.6087), (0.2819, -1.061, 0.5731), (0.3418, -1.061, 0.536), (0.3645, -1.073, 0.5123)], [], [(197, 130, 0, 55), (130, 134, 1, 0), (134, 138, 2, 1), (138, 153, 13, 2), (55, 0, 3, 56), (0, 1, 4, 3), (1, 2, 5, 4), (2, 13, 14, 5), (56, 3, 6, 57), (3, 4, 7, 6), (4, 5, 8, 7), (5, 14, 15, 8), (280, 279, 26, 9, 281), (26, 30, 10, 9), (30, 45, 22, 10), (324, 157, 336), (9, 10, 12, 11), (10, 22, 23, 12), (353, 322, 334, 362), (11, 14, 13, 317, 315), (11, 12, 15, 14), (12, 23, 24, 15), (88, 67, 16, 43), (67, 71, 17, 16), (71, 75, 18, 17), (75, 57, 6, 18), (43, 16, 19, 44), (16, 17, 20, 19), (17, 18, 21, 20), (18, 6, 7, 21), (44, 19, 22, 45), (19, 20, 23, 22), (20, 21, 24, 23), (21, 7, 8, 24), (8, 15, 24), (328, 182, 181, 359, 358, 327), (181, 166, 40, 25), (27, 26, 279, 289, 290), (296, 336, 157, 156), (319, 25, 29, 28, 321), (25, 40, 41, 29), (26, 27, 31, 30), (27, 28, 32, 31), (28, 29, 33, 32), (29, 41, 42, 33), (163, 89, 34, 164), (89, 93, 35, 34), (93, 97, 36, 35), (97, 115, 52, 36), (164, 34, 37, 165), (34, 35, 38, 37), (35, 36, 39, 38), (36, 52, 53, 39), (165, 37, 40, 166), (37, 38, 41, 40), (38, 39, 42, 41), (39, 53, 54, 42), (88, 43, 46, 113), (43, 44, 47, 46), (44, 45, 48, 47), (45, 30, 31, 48), (113, 46, 49, 114), (46, 47, 50, 49), (47, 48, 51, 50), (48, 31, 32, 51), (114, 49, 52, 115), (49, 50, 53, 52), (50, 51, 54, 53), (51, 32, 33, 54), (33, 42, 54), (197, 55, 58, 199), (55, 56, 59, 58), (56, 57, 60, 59), (57, 75, 76, 60), (199, 58, 61, 200), (58, 59, 62, 61), (59, 60, 63, 62), (60, 76, 77, 63), (200, 61, 64, 201), (61, 62, 65, 64), (62, 63, 66, 65), (63, 77, 78, 66), (88, 116, 68, 67), (116, 120, 69, 68), (120, 124, 70, 69), (124, 103, 85, 70), (67, 68, 72, 71), (68, 69, 73, 72), (69, 70, 74, 73), (70, 85, 86, 74), (71, 72, 76, 75), (72, 73, 77, 76), (73, 74, 78, 77), (74, 86, 87, 78), (239, 214, 79, 101), (214, 218, 80, 79), (218, 222, 81, 80), (222, 201, 64, 81), (101, 79, 82, 102), (79, 80, 83, 82), (80, 81, 84, 83), (81, 64, 65, 84), (102, 82, 85, 103), (82, 83, 86, 85), (83, 84, 87, 86), (84, 65, 66, 87), (66, 78, 87), (163, 242, 90, 89), (242, 246, 91, 90), (246, 250, 92, 91), (250, 268, 110, 92), (89, 90, 94, 93), (90, 91, 95, 94), (91, 92, 96, 95), (92, 110, 111, 96), (93, 94, 98, 97), (94, 95, 99, 98), (95, 96, 100, 99), (96, 111, 112, 100), (239, 101, 104, 266), (101, 102, 105, 104), (102, 103, 106, 105), (103, 124, 125, 106), (266, 104, 107, 267), (104, 105, 108, 107), (105, 106, 109, 108), (106, 125, 126, 109), (267, 107, 110, 268), (107, 108, 111, 110), (108, 109, 112, 111), (109, 126, 127, 112), (88, 113, 117, 116), (113, 114, 118, 117), (114, 115, 119, 118), (115, 97, 98, 119), (116, 117, 121, 120), (117, 118, 122, 121), (118, 119, 123, 122), (119, 98, 99, 123), (120, 121, 125, 124), (121, 122, 126, 125), (122, 123, 127, 126), (123, 99, 100, 127), (100, 112, 127), (197, 128, 131, 130), (128, 129, 132, 131), (129, 208, 133, 132), (208, 228, 150, 133), (130, 131, 135, 134), (131, 132, 136, 135), (132, 133, 137, 136), (133, 150, 151, 137), (134, 135, 139, 138), (135, 136, 140, 139), (136, 137, 141, 140), (137, 151, 152, 141), (198, 187, 144, 226), (187, 142, 145, 144), (142, 143, 146, 145), (143, 159, 160, 146), (226, 144, 147, 227), (144, 145, 148, 147), (145, 146, 149, 148), (146, 160, 161, 149), (227, 147, 150, 228), (147, 148, 151, 150), (148, 149, 152, 151), (149, 161, 162, 152), (317, 13, 153, 355, 354, 316), (153, 138, 139, 154), (295, 296, 156, 155, 297), (300, 177, 179, 325), (323, 154, 158, 157, 324), (154, 139, 140, 158), (155, 156, 160, 159), (156, 157, 161, 160), (157, 158, 162, 161), (158, 140, 141, 162), (141, 152, 162), (163, 164, 167, 240), (164, 165, 168, 167), (165, 166, 169, 168), (166, 181, 182, 169), (240, 167, 170, 241), (167, 168, 171, 170), (168, 169, 172, 171), (169, 182, 183, 172), (241, 170, 174, 173), (170, 171, 175, 174), (171, 172, 176, 175), (172, 183, 184, 176), (155, 177, 300, 299, 297), (155, 159, 178, 177), (159, 143, 194, 178), (326, 325, 179), (177, 178, 180, 179), (178, 194, 195, 180), (327, 358, 365, 337), (183, 182, 328, 326, 179), (179, 180, 184, 183), (180, 195, 196, 184), (198, 185, 188, 187), (185, 186, 189, 188), (186, 262, 190, 189), (262, 173, 174, 190), (187, 188, 191, 142), (188, 189, 192, 191), (189, 190, 193, 192), (190, 174, 175, 193), (142, 191, 194, 143), (191, 192, 195, 194), (192, 193, 196, 195), (193, 175, 176, 196), (176, 184, 196), (197, 199, 202, 128), (199, 200, 203, 202), (200, 201, 204, 203), (201, 222, 223, 204), (128, 202, 205, 129), (202, 203, 206, 205), (203, 204, 207, 206), (204, 223, 224, 207), (129, 205, 209, 208), (205, 206, 210, 209), (206, 207, 211, 210), (207, 224, 225, 211), (239, 269, 215, 214), (269, 212, 216, 215), (212, 213, 217, 216), (213, 255, 236, 217), (214, 215, 219, 218), (215, 216, 220, 219), (216, 217, 221, 220), (217, 236, 237, 221), (218, 219, 223, 222), (219, 220, 224, 223), (220, 221, 225, 224), (221, 237, 238, 225), (198, 226, 230, 229), (226, 227, 231, 230), (227, 228, 232, 231), (228, 208, 209, 232), (229, 230, 233, 254), (230, 231, 234, 233), (231, 232, 235, 234), (232, 209, 210, 235), (254, 233, 236, 255), (233, 234, 237, 236), (234, 235, 238, 237), (235, 210, 211, 238), (211, 225, 238), (163, 240, 243, 242), (240, 241, 244, 243), (241, 173, 245, 244), (173, 262, 263, 245), (242, 243, 247, 246), (243, 244, 248, 247), (244, 245, 249, 248), (245, 263, 264, 249), (246, 247, 251, 250), (247, 248, 252, 251), (248, 249, 253, 252), (249, 264, 265, 253), (198, 229, 256, 185), (229, 254, 257, 256), (254, 255, 258, 257), (255, 213, 276, 258), (185, 256, 259, 186), (256, 257, 260, 259), (257, 258, 261, 260), (258, 276, 277, 261), (186, 259, 263, 262), (259, 260, 264, 263), (260, 261, 265, 264), (261, 277, 278, 265), (239, 266, 270, 269), (266, 267, 271, 270), (267, 268, 272, 271), (268, 250, 251, 272), (269, 270, 273, 212), (270, 271, 274, 273), (271, 272, 275, 274), (272, 251, 252, 275), (212, 273, 276, 213), (273, 274, 277, 276), (274, 275, 278, 277), (275, 252, 253, 278), (253, 265, 278), (296, 295, 309, 311), (298, 349, 314, 301, 303, 302, 286, 287, 288, 292, 291, 339, 282, 284, 283, 285, 293, 294), (295, 297, 310, 309), (306, 304, 305, 342, 346, 308, 307), (309, 310, 312, 313, 382, 350, 311), (280, 281, 305, 304), (320, 290, 308, 346), (329, 320, 346, 342), (279, 280, 304, 306), (299, 300, 313, 312), (325, 336, 350, 382), (297, 299, 312, 310), (300, 325, 382, 313), (281, 329, 342, 305), (289, 279, 306, 307), (290, 289, 307, 308), (336, 296, 311, 350), (376, 370, 363, 347), (375, 374, 345, 346), (318, 319, 333, 332), (319, 321, 320, 333), (322, 323, 335, 334), (326, 328, 338, 325), (374, 373, 344, 345), (373, 372, 343, 344), (363, 340, 330, 361), (323, 324, 336, 335), (340, 341, 331, 330), (347, 363, 362, 334), (341, 342, 329, 331), (343, 351, 337, 365), (345, 344, 332, 333), (346, 345, 333, 320), (344, 343, 366, 332), (348, 347, 334, 335), (350, 348, 335, 336), (351, 352, 338, 337), (352, 382, 325, 338), (377, 376, 347, 348), (317, 316, 330, 331), (378, 377, 348, 350), (379, 380, 352, 351), (357, 318, 332, 366), (372, 379, 351, 343), (380, 381, 382, 352), (315, 317, 331, 329), (368, 369, 341, 340), (328, 327, 337, 338), (370, 368, 340, 363), (316, 354, 361, 330), (369, 371, 342, 341), (357, 359, 181, 25, 319, 318), (9, 11, 329, 281), (290, 320, 28, 27), (321, 28, 320), (11, 315, 329), (353, 356, 355), (356, 354, 355), (357, 360, 359), (360, 358, 359), (361, 364, 363), (364, 362, 363), (365, 367, 343), (367, 366, 343), (357, 366, 367, 360), (360, 367, 365, 358), (353, 362, 364, 356), (356, 364, 361, 354), (353, 355, 153, 154, 323, 322), (283, 284, 369, 368), (285, 283, 368, 370), (284, 282, 371, 369), (287, 286, 372, 373), (288, 287, 373, 374), (291, 292, 375, 346), (292, 288, 374, 375), (293, 285, 370, 376), (294, 293, 376, 377), (298, 294, 377, 378), (302, 303, 380, 379), (286, 302, 379, 372), (303, 301, 381, 380), (301, 314, 382, 381), (349, 298, 378, 350), (339, 291, 346, 342), (314, 349, 350, 382), (282, 339, 342, 371)])
me_cube_016.polygons.foreach_set('use_smooth', [1, 1, 1, 1, 1, 1, 1, 1, 1, 1, 1, 1, 1, 1, 1, 1, 1, 1, 1, 1, 1, 1, 1, 1, 1, 1, 1, 1, 1, 1, 1, 1, 1, 1, 1, 1, 1, 1, 1, 1, 1, 1, 1, 1, 1, 1, 1, 1, 1, 1, 1, 1, 1, 1, 1, 1, 1, 1, 1, 1, 1, 1, 1, 1, 1, 1, 1, 1, 1, 1, 1, 1, 1, 1, 1, 1, 1, 1, 1, 1, 1, 1, 1, 1, 1, 1, 1, 1, 1, 1, 1, 1, 1, 1, 1, 1, 1, 1, 1, 1, 1, 1, 1, 1, 1, 1, 1, 1, 1, 1, 1, 1, 1, 1, 1, 1, 1, 1, 1, 1, 1, 1, 1, 1, 1, 1, 1, 1, 1, 1, 1, 1, 1, 1, 1, 1, 1, 1, 1, 1, 1, 1, 1, 1, 1, 1, 1, 1, 1, 1, 1, 1, 1, 1, 1, 1, 1, 1, 1, 1, 1, 1, 1, 1, 1, 1, 1, 1, 1, 1, 1, 1, 1, 1, 1, 1, 1, 1, 1, 1, 1, 1, 1, 1, 1, 1, 1, 1, 1, 1, 1, 1, 1, 1, 1, 1, 1, 1, 1, 1, 1, 1, 1, 1, 1, 1, 1, 1, 1, 1, 1, 1, 1, 1, 1, 1, 1, 1, 1, 1, 1, 1, 1, 1, 1, 1, 1, 1, 1, 1, 1, 1, 1, 1, 1, 1, 1, 1, 1, 1, 1, 1, 1, 1, 1, 1, 1, 1, 1, 1, 1, 1, 1, 1, 1, 1, 1, 1, 1, 1, 1, 1, 1, 1, 1, 1, 1, 1, 1, 1, 1, 1, 1, 1, 1, 1, 1, 1, 1, 1, 1, 1, 1, 1, 1, 1, 1, 1, 1, 0, 1, 0, 0, 1, 1, 0, 1, 1, 0, 1, 1, 1, 1, 1, 1, 0, 0, 1, 1, 1, 1, 0, 0, 0, 1, 0, 0, 0, 0, 0, 0, 0, 0, 0, 0, 0, 0, 1, 0, 0, 1, 0, 0, 1, 0, 1, 0, 1, 0, 1, 1, 1, 1, 1, 1, 1, 1, 1, 1, 1, 1, 1, 1, 1, 1, 1, 1, 0, 0, 0, 0, 0, 0, 0, 0, 0, 0, 0, 0, 0, 0, 0, 0, 0, 0])
me_cube_016.polygons.foreach_set('material_index', [0, 0, 0, 0, 0, 0, 0, 0, 0, 0, 0, 0, 0, 0, 0, 0, 0, 0, 1, 0, 0, 0, 0, 0, 0, 0, 0, 0, 0, 0, 0, 0, 0, 0, 0, 0, 0, 0, 0, 0, 0, 0, 0, 0, 0, 0, 0, 0, 0, 0, 0, 0, 0, 0, 0, 0, 0, 0, 0, 0, 0, 0, 0, 0, 0, 0, 0, 0, 0, 0, 0, 0, 0, 0, 0, 0, 0, 0, 0, 0, 0, 0, 0, 0, 0, 0, 0, 0, 0, 0, 0, 0, 0, 0, 0, 0, 0, 0, 0, 0, 0, 0, 0, 0, 0, 0, 0, 0, 0, 0, 0, 0, 0, 0, 0, 0, 0, 0, 0, 0, 0, 0, 0, 0, 0, 0, 0, 0, 0, 0, 0, 0, 0, 0, 0, 0, 0, 0, 0, 0, 0, 0, 0, 0, 0, 0, 0, 0, 0, 0, 0, 0, 0, 0, 0, 0, 0, 0, 0, 0, 0, 0, 0, 0, 0, 0, 0, 0, 0, 0, 0, 0, 0, 0, 0, 0, 0, 0, 0, 0, 0, 0, 0, 0, 0, 0, 0, 0, 0, 0, 0, 0, 0, 0, 0, 0, 0, 1, 0, 0, 0, 0, 0, 0, 0, 0, 0, 0, 0, 0, 0, 0, 0, 0, 0, 0, 0, 0, 0, 0, 0, 0, 0, 0, 0, 0, 0, 0, 0, 0, 0, 0, 0, 0, 0, 0, 0, 0, 0, 0, 0, 0, 0, 0, 0, 0, 0, 0, 0, 0, 0, 0, 0, 0, 0, 0, 0, 0, 0, 0, 0, 0, 0, 0, 0, 0, 0, 0, 0, 0, 0, 0, 0, 0, 0, 0, 0, 0, 0, 0, 0, 0, 0, 0, 0, 0, 0, 0, 1, 0, 1, 1, 1, 1, 1, 1, 1, 1, 1, 1, 1, 1, 1, 1, 1, 1, 1, 1, 1, 1, 1, 1, 1, 1, 1, 1, 1, 1, 1, 1, 1, 1, 1, 1, 1, 1, 1, 1, 1, 1, 1, 1, 1, 1, 1, 1, 1, 1, 1, 0, 0, 0, 0, 0, 0, 0, 0, 0, 1, 1, 1, 1, 1, 1, 1, 1, 0, 1, 1, 1, 1, 1, 1, 1, 1, 1, 1, 1, 1, 1, 1, 1, 1, 1, 1])
_uv = me_cube_016.uv_layers.new(name='UVMap')
_uv.uv.foreach_set('vector', [0.5, 0.6002, 0.5, 0.489, 0.3852, 0.4842, 0.3888, 0.6002, 0.5, 0.489, 0.5, 0.3833, 0.3857, 0.3795, 0.3852, 0.4842, 0.5, 0.3833, 0.5, 0.2885, 0.3871, 0.2928, 0.3857, 0.3795, 0.5, 0.2885, 0.5, 0.2093, 0.3868, 0.2229, 0.3871, 0.2928, 0.3888, 0.6002, 0.3852, 0.4842, 0.2794, 0.4849, 0.2831, 0.6002, 0.3852, 0.4842, 0.3857, 0.3795, 0.2856, 0.3856, 0.2794, 0.4849, 0.3857, 0.3795, 0.3871, 0.2928, 0.2936, 0.309, 0.2856, 0.3856, 0.3871, 0.2928, 0.3868, 0.2229, 0.2935, 0.2502, 0.2936, 0.309, 0.2831, 0.6002, 0.2794, 0.4849, 0.1921, 0.487, 0.1883, 0.6002, 0.2794, 0.4849, 0.2856, 0.3856, 0.2087, 0.3937, 0.1921, 0.487, 0.2856, 0.3856, 0.2936, 0.309, 0.2267, 0.3269, 0.2087, 0.3937, 0.2936, 0.309, 0.2935, 0.2502, 0.2267, 0.2831, 0.2267, 0.3269, 0.3386, 0.4577, 0.3386, 0.5, 0.2831, 0.5, 0.2793, 0.3857, 0.3386, 0.3854, 0.2831, 0.5, 0.1883, 0.5, 0.1926, 0.3871, 0.2793, 0.3857, 0.1883, 0.5, 0.1091, 0.5, 0.1226, 0.3868, 0.1926, 0.3871, 0.6401, 0.1758, 0.7144, 0.2028, 0.6614, 0.171, 0.2793, 0.3857, 0.1926, 0.3871, 0.2088, 0.2936, 0.2853, 0.2856, 0.1926, 0.3871, 0.1226, 0.3868, 0.15, 0.2935, 0.2088, 0.2936, 0.5236, 0.1758, 0.5405, 0.1758, 0.5405, 0.171, 0.5236, 0.171, 0.2853, 0.2856, 0.2935, 0.2087, 0.3868, 0.1921, 0.3851, 0.2652, 0.3595, 0.281, 0.2853, 0.2856, 0.2088, 0.2936, 0.2267, 0.2267, 0.2935, 0.2087, 0.2088, 0.2936, 0.15, 0.2935, 0.1828, 0.2267, 0.2267, 0.2267, 0.6002, 0.5, 0.6002, 0.3888, 0.4854, 0.384, 0.489, 0.5, 0.6002, 0.3888, 0.6002, 0.2831, 0.4859, 0.2793, 0.4854, 0.384, 0.6002, 0.2831, 0.6002, 0.1883, 0.4874, 0.1926, 0.4859, 0.2793, 0.6002, 0.1883, 0.6002, 0.1091, 0.487, 0.1226, 0.4874, 0.1926, 0.489, 0.5, 0.4854, 0.384, 0.3796, 0.3847, 0.3833, 0.5, 0.4854, 0.384, 0.4859, 0.2793, 0.3858, 0.2853, 0.3796, 0.3847, 0.4859, 0.2793, 0.4874, 0.1926, 0.3938, 0.2088, 0.3858, 0.2853, 0.4874, 0.1926, 0.487, 0.1226, 0.3937, 0.15, 0.3938, 0.2088, 0.3833, 0.5, 0.3796, 0.3847, 0.2923, 0.3868, 0.2885, 0.5, 0.3796, 0.3847, 0.3858, 0.2853, 0.3089, 0.2935, 0.2923, 0.3868, 0.3858, 0.2853, 0.3938, 0.2088, 0.3269, 0.2267, 0.3089, 0.2935, 0.3938, 0.2088, 0.3937, 0.15, 0.3269, 0.1828, 0.3269, 0.2267, 0.2267, 0.3269, 0.2267, 0.2831, 0.1828, 0.3269, 0.6149, 0.7348, 0.6132, 0.8079, 0.5, 0.8117, 0.5, 0.7788, 0.5236, 0.7531, 0.5403, 0.7493, 0.5, 0.8117, 0.5, 0.8909, 0.3868, 0.8774, 0.3871, 0.8074, 0.2794, 0.6153, 0.2831, 0.5, 0.3386, 0.5, 0.3386, 0.5427, 0.3386, 0.6157, 0.6614, 0.3843, 0.6614, 0.2929, 0.7144, 0.2853, 0.7206, 0.3847, 0.3859, 0.7352, 0.3871, 0.8074, 0.2936, 0.7912, 0.2856, 0.7147, 0.3599, 0.7191, 0.3871, 0.8074, 0.3868, 0.8774, 0.2935, 0.85, 0.2936, 0.7912, 0.2831, 0.5, 0.2794, 0.6153, 0.1921, 0.6132, 0.1883, 0.5, 0.2794, 0.6153, 0.2856, 0.7147, 0.2087, 0.7065, 0.1921, 0.6132, 0.2856, 0.7147, 0.2936, 0.7912, 0.2267, 0.7733, 0.2087, 0.7065, 0.2936, 0.7912, 0.2935, 0.85, 0.2267, 0.8172, 0.2267, 0.7733, 0.5, 0.6002, 0.3888, 0.6002, 0.384, 0.4854, 0.5, 0.489, 0.3888, 0.6002, 0.2831, 0.6002, 0.2793, 0.4859, 0.384, 0.4854, 0.2831, 0.6002, 0.1883, 0.6002, 0.1926, 0.4874, 0.2793, 0.4859, 0.1883, 0.6002, 0.1091, 0.6002, 0.1226, 0.487, 0.1926, 0.4874, 0.5, 0.489, 0.384, 0.4854, 0.3847, 0.3796, 0.5, 0.3833, 0.384, 0.4854, 0.2793, 0.4859, 0.2853, 0.3858, 0.3847, 0.3796, 0.2793, 0.4859, 0.1926, 0.4874, 0.2088, 0.3938, 0.2853, 0.3858, 0.1926, 0.4874, 0.1226, 0.487, 0.15, 0.3937, 0.2088, 0.3938, 0.5, 0.3833, 0.3847, 0.3796, 0.3868, 0.2923, 0.5, 0.2885, 0.3847, 0.3796, 0.2853, 0.3858, 0.2935, 0.3089, 0.3868, 0.2923, 0.2853, 0.3858, 0.2088, 0.3938, 0.2267, 0.3269, 0.2935, 0.3089, 0.2088, 0.3938, 0.15, 0.3937, 0.1828, 0.3269, 0.2267, 0.3269, 0.6002, 0.5, 0.489, 0.5, 0.4842, 0.6148, 0.6002, 0.6112, 0.489, 0.5, 0.3833, 0.5, 0.3795, 0.6143, 0.4842, 0.6148, 0.3833, 0.5, 0.2885, 0.5, 0.2928, 0.6129, 0.3795, 0.6143, 0.2885, 0.5, 0.2093, 0.5, 0.2229, 0.6132, 0.2928, 0.6129, 0.6002, 0.6112, 0.4842, 0.6148, 0.4849, 0.7206, 0.6002, 0.7169, 0.4842, 0.6148, 0.3795, 0.6143, 0.3856, 0.7144, 0.4849, 0.7206, 0.3795, 0.6143, 0.2928, 0.6129, 0.309, 0.7064, 0.3856, 0.7144, 0.2928, 0.6129, 0.2229, 0.6132, 0.2502, 0.7065, 0.309, 0.7064, 0.6002, 0.7169, 0.4849, 0.7206, 0.487, 0.8079, 0.6002, 0.8117, 0.4849, 0.7206, 0.3856, 0.7144, 0.3937, 0.7913, 0.487, 0.8079, 0.3856, 0.7144, 0.309, 0.7064, 0.3269, 0.7733, 0.3937, 0.7913, 0.309, 0.7064, 0.2502, 0.7065, 0.2831, 0.7733, 0.3269, 0.7733, 0.2267, 0.7733, 0.2267, 0.8172, 0.1828, 0.7733, 0.5, 0.6002, 0.3888, 0.6002, 0.384, 0.715, 0.5, 0.7114, 0.3888, 0.6002, 0.2831, 0.6002, 0.2793, 0.7145, 0.384, 0.715, 0.2831, 0.6002, 0.1883, 0.6002, 0.1926, 0.7131, 0.2793, 0.7145, 0.1883, 0.6002, 0.1091, 0.6002, 0.1226, 0.7134, 0.1926, 0.7131, 0.5, 0.7114, 0.384, 0.715, 0.3847, 0.8208, 0.5, 0.8171, 0.384, 0.715, 0.2793, 0.7145, 0.2853, 0.8146, 0.3847, 0.8208, 0.2793, 0.7145, 0.1926, 0.7131, 0.2088, 0.8066, 0.2853, 0.8146, 0.1926, 0.7131, 0.1226, 0.7134, 0.15, 0.8068, 0.2088, 0.8066, 0.5, 0.8171, 0.3847, 0.8208, 0.3868, 0.9081, 0.5, 0.9119, 0.3847, 0.8208, 0.2853, 0.8146, 0.2935, 0.8915, 0.3868, 0.9081, 0.2853, 0.8146, 0.2088, 0.8066, 0.2267, 0.8735, 0.2935, 0.8915, 0.2088, 0.8066, 0.15, 0.8068, 0.1828, 0.8735, 0.2267, 0.8735, 0.6002, 0.5, 0.7114, 0.5, 0.7162, 0.3852, 0.6002, 0.3888, 0.7114, 0.5, 0.8171, 0.5, 0.8209, 0.3857, 0.7162, 0.3852, 0.8171, 0.5, 0.9119, 0.5, 0.9076, 0.3871, 0.8209, 0.3857, 0.9119, 0.5, 0.9911, 0.5, 0.9776, 0.3868, 0.9076, 0.3871, 0.6002, 0.3888, 0.7162, 0.3852, 0.7155, 0.2794, 0.6002, 0.2831, 0.7162, 0.3852, 0.8209, 0.3857, 0.8149, 0.2856, 0.7155, 0.2794, 0.8209, 0.3857, 0.9076, 0.3871, 0.8914, 0.2936, 0.8149, 0.2856, 0.9076, 0.3871, 0.9776, 0.3868, 0.9502, 0.2935, 0.8914, 0.2936, 0.6002, 0.2831, 0.7155, 0.2794, 0.7134, 0.1921, 0.6002, 0.1883, 0.7155, 0.2794, 0.8149, 0.2856, 0.8068, 0.2087, 0.7134, 0.1921, 0.8149, 0.2856, 0.8914, 0.2936, 0.8735, 0.2267, 0.8068, 0.2087, 0.8914, 0.2936, 0.9502, 0.2935, 0.9174, 0.2267, 0.8735, 0.2267, 0.5, 0.5, 0.5, 0.3888, 0.3852, 0.384, 0.3888, 0.5, 0.5, 0.3888, 0.5, 0.2831, 0.3857, 0.2793, 0.3852, 0.384, 0.5, 0.2831, 0.5, 0.1883, 0.3871, 0.1926, 0.3857, 0.2793, 0.5, 0.1883, 0.5, 0.1091, 0.3868, 0.1226, 0.3871, 0.1926, 0.3888, 0.5, 0.3852, 0.384, 0.2794, 0.3847, 0.2831, 0.5, 0.3852, 0.384, 0.3857, 0.2793, 0.2856, 0.2853, 0.2794, 0.3847, 0.3857, 0.2793, 0.3871, 0.1926, 0.2936, 0.2088, 0.2856, 0.2853, 0.3871, 0.1926, 0.3868, 0.1226, 0.2935, 0.15, 0.2936, 0.2088, 0.2831, 0.5, 0.2794, 0.3847, 0.1921, 0.3868, 0.1883, 0.5, 0.2794, 0.3847, 0.2856, 0.2853, 0.2087, 0.2935, 0.1921, 0.3868, 0.2856, 0.2853, 0.2936, 0.2088, 0.2267, 0.2267, 0.2087, 0.2935, 0.2936, 0.2088, 0.2935, 0.15, 0.2267, 0.1828, 0.2267, 0.2267, 0.2267, 0.8735, 0.1828, 0.8735, 0.2267, 0.9174, 0.5, 0.6002, 0.5, 0.7114, 0.3852, 0.7162, 0.3888, 0.6002, 0.5, 0.7114, 0.5, 0.8171, 0.3857, 0.8209, 0.3852, 0.7162, 0.5, 0.8171, 0.5, 0.9119, 0.3871, 0.9076, 0.3857, 0.8209, 0.5, 0.9119, 0.5, 0.9911, 0.3868, 0.9776, 0.3871, 0.9076, 0.3888, 0.6002, 0.3852, 0.7162, 0.2794, 0.7155, 0.2831, 0.6002, 0.3852, 0.7162, 0.3857, 0.8209, 0.2856, 0.8149, 0.2794, 0.7155, 0.3857, 0.8209, 0.3871, 0.9076, 0.2936, 0.8914, 0.2856, 0.8149, 0.3871, 0.9076, 0.3868, 0.9776, 0.2935, 0.9502, 0.2936, 0.8914, 0.2831, 0.6002, 0.2794, 0.7155, 0.1921, 0.7134, 0.1883, 0.6002, 0.2794, 0.7155, 0.2856, 0.8149, 0.2087, 0.8068, 0.1921, 0.7134, 0.2856, 0.8149, 0.2936, 0.8914, 0.2267, 0.8735, 0.2087, 0.8068, 0.2936, 0.8914, 0.2935, 0.9502, 0.2267, 0.9174, 0.2267, 0.8735, 0.5, 0.5, 0.3888, 0.5, 0.384, 0.6148, 0.5, 0.6112, 0.3888, 0.5, 0.2831, 0.5, 0.2793, 0.6143, 0.384, 0.6148, 0.2831, 0.5, 0.1883, 0.5, 0.1926, 0.6129, 0.2793, 0.6143, 0.1883, 0.5, 0.1091, 0.5, 0.1226, 0.6132, 0.1926, 0.6129, 0.5, 0.6112, 0.384, 0.6148, 0.3847, 0.7206, 0.5, 0.7169, 0.384, 0.6148, 0.2793, 0.6143, 0.2853, 0.7144, 0.3847, 0.7206, 0.2793, 0.6143, 0.1926, 0.6129, 0.2088, 0.7064, 0.2853, 0.7144, 0.1926, 0.6129, 0.1226, 0.6132, 0.15, 0.7065, 0.2088, 0.7064, 0.5, 0.7169, 0.3847, 0.7206, 0.3868, 0.8079, 0.5, 0.8117, 0.3847, 0.7206, 0.2853, 0.7144, 0.2935, 0.7913, 0.3868, 0.8079, 0.2853, 0.7144, 0.2088, 0.7064, 0.2267, 0.7733, 0.2935, 0.7913, 0.2088, 0.7064, 0.15, 0.7065, 0.1828, 0.7733, 0.2267, 0.7733, 0.6002, 0.5, 0.6002, 0.6112, 0.715, 0.616, 0.7114, 0.5, 0.6002, 0.6112, 0.6002, 0.7169, 0.7145, 0.7207, 0.715, 0.616, 0.6002, 0.7169, 0.6002, 0.8117, 0.7131, 0.8074, 0.7145, 0.7207, 0.6002, 0.8117, 0.6002, 0.8909, 0.7134, 0.8774, 0.7131, 0.8074, 0.7114, 0.5, 0.715, 0.616, 0.8208, 0.6153, 0.8171, 0.5, 0.715, 0.616, 0.7145, 0.7207, 0.8146, 0.7147, 0.8208, 0.6153, 0.7145, 0.7207, 0.7131, 0.8074, 0.8066, 0.7912, 0.8146, 0.7147, 0.7131, 0.8074, 0.7134, 0.8774, 0.8068, 0.85, 0.8066, 0.7912, 0.8171, 0.5, 0.8208, 0.6153, 0.9081, 0.6132, 0.9119, 0.5, 0.8208, 0.6153, 0.8146, 0.7147, 0.8915, 0.7065, 0.9081, 0.6132, 0.8146, 0.7147, 0.8066, 0.7912, 0.8735, 0.7733, 0.8915, 0.7065, 0.8066, 0.7912, 0.8068, 0.85, 0.8735, 0.8172, 0.8735, 0.7733, 0.2267, 0.8735, 0.2267, 0.9174, 0.1828, 0.8735, 0.5, 0.6002, 0.6112, 0.6002, 0.616, 0.4854, 0.5, 0.489, 0.6112, 0.6002, 0.7169, 0.6002, 0.7207, 0.4859, 0.616, 0.4854, 0.7169, 0.6002, 0.8117, 0.6002, 0.8074, 0.4874, 0.7207, 0.4859, 0.8117, 0.6002, 0.8909, 0.6002, 0.8774, 0.487, 0.8074, 0.4874, 0.5, 0.489, 0.616, 0.4854, 0.6153, 0.3796, 0.5, 0.3833, 0.616, 0.4854, 0.7207, 0.4859, 0.7147, 0.3858, 0.6153, 0.3796, 0.7207, 0.4859, 0.8074, 0.4874, 0.7912, 0.3938, 0.7147, 0.3858, 0.8074, 0.4874, 0.8774, 0.487, 0.85, 0.3937, 0.7912, 0.3938, 0.5, 0.3833, 0.6153, 0.3796, 0.6132, 0.2923, 0.5, 0.2885, 0.6153, 0.3796, 0.7147, 0.3858, 0.7065, 0.3089, 0.6132, 0.2923, 0.7147, 0.3858, 0.7912, 0.3938, 0.7733, 0.3269, 0.7065, 0.3089, 0.7912, 0.3938, 0.85, 0.3937, 0.8172, 0.3269, 0.7733, 0.3269, 0.6002, 0.5, 0.489, 0.5, 0.4842, 0.3852, 0.6002, 0.3888, 0.489, 0.5, 0.3833, 0.5, 0.3795, 0.3857, 0.4842, 0.3852, 0.3833, 0.5, 0.2885, 0.5, 0.2928, 0.3871, 0.3795, 0.3857, 0.2885, 0.5, 0.2093, 0.5, 0.2229, 0.3868, 0.2928, 0.3871, 0.6002, 0.3888, 0.4842, 0.3852, 0.4849, 0.2794, 0.6002, 0.2831, 0.4842, 0.3852, 0.3795, 0.3857, 0.3856, 0.2856, 0.4849, 0.2794, 0.3795, 0.3857, 0.2928, 0.3871, 0.309, 0.2936, 0.3856, 0.2856, 0.2928, 0.3871, 0.2229, 0.3868, 0.2502, 0.2935, 0.309, 0.2936, 0.6002, 0.2831, 0.4849, 0.2794, 0.487, 0.1921, 0.6002, 0.1883, 0.4849, 0.2794, 0.3856, 0.2856, 0.3937, 0.2087, 0.487, 0.1921, 0.3856, 0.2856, 0.309, 0.2936, 0.3269, 0.2267, 0.3937, 0.2087, 0.309, 0.2936, 0.2502, 0.2935, 0.2831, 0.2267, 0.3269, 0.2267, 0.3851, 0.2652, 0.3868, 0.1921, 0.5, 0.1883, 0.5, 0.2212, 0.4764, 0.2469, 0.4597, 0.2507, 0.5, 0.1883, 0.5, 0.1091, 0.6132, 0.1226, 0.6129, 0.1926, 0.6614, 0.4573, 0.6614, 0.3843, 0.7206, 0.3847, 0.7169, 0.5, 0.6614, 0.5, 0.6614, 0.6146, 0.7207, 0.6143, 0.7147, 0.7144, 0.6614, 0.7073, 0.6141, 0.2648, 0.6129, 0.1926, 0.7064, 0.2088, 0.7144, 0.2853, 0.6401, 0.2809, 0.6129, 0.1926, 0.6132, 0.1226, 0.7065, 0.15, 0.7064, 0.2088, 0.7169, 0.5, 0.7206, 0.3847, 0.8079, 0.3868, 0.8117, 0.5, 0.7206, 0.3847, 0.7144, 0.2853, 0.7913, 0.2935, 0.8079, 0.3868, 0.7144, 0.2853, 0.7064, 0.2088, 0.7733, 0.2267, 0.7913, 0.2935, 0.7064, 0.2088, 0.7065, 0.15, 0.7733, 0.1828, 0.7733, 0.2267, 0.7733, 0.3269, 0.8172, 0.3269, 0.7733, 0.2831, 0.5, 0.6002, 0.5, 0.489, 0.6148, 0.4842, 0.6112, 0.6002, 0.5, 0.489, 0.5, 0.3833, 0.6143, 0.3795, 0.6148, 0.4842, 0.5, 0.3833, 0.5, 0.2885, 0.6129, 0.2928, 0.6143, 0.3795, 0.5, 0.2885, 0.5, 0.2093, 0.6132, 0.2229, 0.6129, 0.2928, 0.6112, 0.6002, 0.6148, 0.4842, 0.7206, 0.4849, 0.7169, 0.6002, 0.6148, 0.4842, 0.6143, 0.3795, 0.7144, 0.3856, 0.7206, 0.4849, 0.6143, 0.3795, 0.6129, 0.2928, 0.7064, 0.309, 0.7144, 0.3856, 0.6129, 0.2928, 0.6132, 0.2229, 0.7065, 0.2502, 0.7064, 0.309, 0.7169, 0.6002, 0.7206, 0.4849, 0.8079, 0.487, 0.8117, 0.6002, 0.7206, 0.4849, 0.7144, 0.3856, 0.7913, 0.3937, 0.8079, 0.487, 0.7144, 0.3856, 0.7064, 0.309, 0.7733, 0.3269, 0.7913, 0.3937, 0.7064, 0.309, 0.7065, 0.2502, 0.7733, 0.2831, 0.7733, 0.3269, 0.7169, 0.5, 0.7207, 0.6143, 0.6614, 0.6146, 0.6614, 0.5423, 0.6614, 0.5, 0.7169, 0.5, 0.8117, 0.5, 0.8074, 0.6129, 0.7207, 0.6143, 0.8117, 0.5, 0.8909, 0.5, 0.8774, 0.6132, 0.8074, 0.6129, 0.6405, 0.1758, 0.6614, 0.171, 0.7147, 0.2028, 0.7207, 0.6143, 0.8074, 0.6129, 0.7912, 0.7064, 0.7147, 0.7144, 0.8074, 0.6129, 0.8774, 0.6132, 0.85, 0.7065, 0.7912, 0.7064, 0.5403, 0.1758, 0.5236, 0.1758, 0.5236, 0.171, 0.5403, 0.171, 0.7065, 0.7913, 0.6132, 0.8079, 0.6149, 0.7348, 0.6405, 0.719, 0.7147, 0.7144, 0.7147, 0.7144, 0.7912, 0.7064, 0.7733, 0.7733, 0.7065, 0.7913, 0.7912, 0.7064, 0.85, 0.7065, 0.8172, 0.7733, 0.7733, 0.7733, 0.6002, 0.5, 0.6002, 0.6112, 0.4854, 0.616, 0.489, 0.5, 0.6002, 0.6112, 0.6002, 0.7169, 0.4859, 0.7207, 0.4854, 0.616, 0.6002, 0.7169, 0.6002, 0.8117, 0.4874, 0.8074, 0.4859, 0.7207, 0.6002, 0.8117, 0.6002, 0.8909, 0.487, 0.8774, 0.4874, 0.8074, 0.489, 0.5, 0.4854, 0.616, 0.3796, 0.6153, 0.3833, 0.5, 0.4854, 0.616, 0.4859, 0.7207, 0.3858, 0.7147, 0.3796, 0.6153, 0.4859, 0.7207, 0.4874, 0.8074, 0.3938, 0.7912, 0.3858, 0.7147, 0.4874, 0.8074, 0.487, 0.8774, 0.3937, 0.85, 0.3938, 0.7912, 0.3833, 0.5, 0.3796, 0.6153, 0.2923, 0.6132, 0.2885, 0.5, 0.3796, 0.6153, 0.3858, 0.7147, 0.3089, 0.7065, 0.2923, 0.6132, 0.3858, 0.7147, 0.3938, 0.7912, 0.3269, 0.7733, 0.3089, 0.7065, 0.3938, 0.7912, 0.3937, 0.85, 0.3269, 0.8172, 0.3269, 0.7733, 0.7733, 0.3269, 0.7733, 0.2831, 0.8172, 0.3269, 0.5, 0.6002, 0.5, 0.7114, 0.6148, 0.7162, 0.6112, 0.6002, 0.5, 0.7114, 0.5, 0.8171, 0.6143, 0.8209, 0.6148, 0.7162, 0.5, 0.8171, 0.5, 0.9119, 0.6129, 0.9076, 0.6143, 0.8209, 0.5, 0.9119, 0.5, 0.9911, 0.6132, 0.9776, 0.6129, 0.9076, 0.6112, 0.6002, 0.6148, 0.7162, 0.7206, 0.7155, 0.7169, 0.6002, 0.6148, 0.7162, 0.6143, 0.8209, 0.7144, 0.8149, 0.7206, 0.7155, 0.6143, 0.8209, 0.6129, 0.9076, 0.7064, 0.8914, 0.7144, 0.8149, 0.6129, 0.9076, 0.6132, 0.9776, 0.7065, 0.9502, 0.7064, 0.8914, 0.7169, 0.6002, 0.7206, 0.7155, 0.8079, 0.7134, 0.8117, 0.6002, 0.7206, 0.7155, 0.7144, 0.8149, 0.7913, 0.8068, 0.8079, 0.7134, 0.7144, 0.8149, 0.7064, 0.8914, 0.7733, 0.8735, 0.7913, 0.8068, 0.7064, 0.8914, 0.7065, 0.9502, 0.7733, 0.9174, 0.7733, 0.8735, 0.5, 0.5, 0.6112, 0.5, 0.616, 0.3852, 0.5, 0.3888, 0.6112, 0.5, 0.7169, 0.5, 0.7207, 0.3857, 0.616, 0.3852, 0.7169, 0.5, 0.8117, 0.5, 0.8074, 0.3871, 0.7207, 0.3857, 0.8117, 0.5, 0.8909, 0.5, 0.8774, 0.3868, 0.8074, 0.3871, 0.5, 0.3888, 0.616, 0.3852, 0.6153, 0.2794, 0.5, 0.2831, 0.616, 0.3852, 0.7207, 0.3857, 0.7147, 0.2856, 0.6153, 0.2794, 0.7207, 0.3857, 0.8074, 0.3871, 0.7912, 0.2936, 0.7147, 0.2856, 0.8074, 0.3871, 0.8774, 0.3868, 0.85, 0.2935, 0.7912, 0.2936, 0.5, 0.2831, 0.6153, 0.2794, 0.6132, 0.1921, 0.5, 0.1883, 0.6153, 0.2794, 0.7147, 0.2856, 0.7065, 0.2087, 0.6132, 0.1921, 0.7147, 0.2856, 0.7912, 0.2936, 0.7733, 0.2267, 0.7065, 0.2087, 0.7912, 0.2936, 0.85, 0.2935, 0.8172, 0.2267, 0.7733, 0.2267, 0.6002, 0.5, 0.6002, 0.3888, 0.715, 0.384, 0.7114, 0.5, 0.6002, 0.3888, 0.6002, 0.2831, 0.7145, 0.2793, 0.715, 0.384, 0.6002, 0.2831, 0.6002, 0.1883, 0.7131, 0.1926, 0.7145, 0.2793, 0.6002, 0.1883, 0.6002, 0.1091, 0.7134, 0.1226, 0.7131, 0.1926, 0.7114, 0.5, 0.715, 0.384, 0.8208, 0.3847, 0.8171, 0.5, 0.715, 0.384, 0.7145, 0.2793, 0.8146, 0.2853, 0.8208, 0.3847, 0.7145, 0.2793, 0.7131, 0.1926, 0.8066, 0.2088, 0.8146, 0.2853, 0.7131, 0.1926, 0.7134, 0.1226, 0.8068, 0.15, 0.8066, 0.2088, 0.8171, 0.5, 0.8208, 0.3847, 0.9081, 0.3868, 0.9119, 0.5, 0.8208, 0.3847, 0.8146, 0.2853, 0.8915, 0.2935, 0.9081, 0.3868, 0.8146, 0.2853, 0.8066, 0.2088, 0.8735, 0.2267, 0.8915, 0.2935, 0.8066, 0.2088, 0.8068, 0.15, 0.8735, 0.1828, 0.8735, 0.2267, 0.7733, 0.8735, 0.7733, 0.9174, 0.8172, 0.8735, 0.5, 0.6002, 0.6112, 0.6002, 0.616, 0.715, 0.5, 0.7114, 0.6112, 0.6002, 0.7169, 0.6002, 0.7207, 0.7145, 0.616, 0.715, 0.7169, 0.6002, 0.8117, 0.6002, 0.8074, 0.7131, 0.7207, 0.7145, 0.8117, 0.6002, 0.8909, 0.6002, 0.8774, 0.7134, 0.8074, 0.7131, 0.5, 0.7114, 0.616, 0.715, 0.6153, 0.8208, 0.5, 0.8171, 0.616, 0.715, 0.7207, 0.7145, 0.7147, 0.8146, 0.6153, 0.8208, 0.7207, 0.7145, 0.8074, 0.7131, 0.7912, 0.8066, 0.7147, 0.8146, 0.8074, 0.7131, 0.8774, 0.7134, 0.85, 0.8068, 0.7912, 0.8066, 0.5, 0.8171, 0.6153, 0.8208, 0.6132, 0.9081, 0.5, 0.9119, 0.6153, 0.8208, 0.7147, 0.8146, 0.7065, 0.8915, 0.6132, 0.9081, 0.7147, 0.8146, 0.7912, 0.8066, 0.7733, 0.8735, 0.7065, 0.8915, 0.7912, 0.8066, 0.85, 0.8068, 0.8172, 0.8735, 0.7733, 0.8735, 0.6002, 0.5, 0.7114, 0.5, 0.7162, 0.6148, 0.6002, 0.6112, 0.7114, 0.5, 0.8171, 0.5, 0.8209, 0.6143, 0.7162, 0.6148, 0.8171, 0.5, 0.9119, 0.5, 0.9076, 0.6129, 0.8209, 0.6143, 0.9119, 0.5, 0.9911, 0.5, 0.9776, 0.6132, 0.9076, 0.6129, 0.6002, 0.6112, 0.7162, 0.6148, 0.7155, 0.7206, 0.6002, 0.7169, 0.7162, 0.6148, 0.8209, 0.6143, 0.8149, 0.7144, 0.7155, 0.7206, 0.8209, 0.6143, 0.9076, 0.6129, 0.8914, 0.7064, 0.8149, 0.7144, 0.9076, 0.6129, 0.9776, 0.6132, 0.9502, 0.7065, 0.8914, 0.7064, 0.6002, 0.7169, 0.7155, 0.7206, 0.7134, 0.8079, 0.6002, 0.8117, 0.7155, 0.7206, 0.8149, 0.7144, 0.8068, 0.7913, 0.7134, 0.8079, 0.8149, 0.7144, 0.8914, 0.7064, 0.8735, 0.7733, 0.8068, 0.7913, 0.8914, 0.7064, 0.9502, 0.7065, 0.9174, 0.7733, 0.8735, 0.7733, 0.5, 0.5, 0.5, 0.6112, 0.6148, 0.616, 0.6112, 0.5, 0.5, 0.6112, 0.5, 0.7169, 0.6143, 0.7207, 0.6148, 0.616, 0.5, 0.7169, 0.5, 0.8117, 0.6129, 0.8074, 0.6143, 0.7207, 0.5, 0.8117, 0.5, 0.8909, 0.6132, 0.8774, 0.6129, 0.8074, 0.6112, 0.5, 0.6148, 0.616, 0.7206, 0.6153, 0.7169, 0.5, 0.6148, 0.616, 0.6143, 0.7207, 0.7144, 0.7147, 0.7206, 0.6153, 0.6143, 0.7207, 0.6129, 0.8074, 0.7064, 0.7912, 0.7144, 0.7147, 0.6129, 0.8074, 0.6132, 0.8774, 0.7065, 0.85, 0.7064, 0.7912, 0.7169, 0.5, 0.7206, 0.6153, 0.8079, 0.6132, 0.8117, 0.5, 0.7206, 0.6153, 0.7144, 0.7147, 0.7913, 0.7065, 0.8079, 0.6132, 0.7144, 0.7147, 0.7064, 0.7912, 0.7733, 0.7733, 0.7913, 0.7065, 0.7064, 0.7912, 0.7065, 0.85, 0.7733, 0.8172, 0.7733, 0.7733, 0.7733, 0.8735, 0.8172, 0.8735, 0.7733, 0.9174, 0.6614, 0.3843, 0.6614, 0.4573, 0.6458, 0.4573, 0.6458, 0.3843, 0.6364, 0.2855, 0.6458, 0.2953, 0.6458, 0.7049, 0.6367, 0.7144, 0.6128, 0.7292, 0.5391, 0.7435, 0.5, 0.7523, 0.4607, 0.7435, 0.3881, 0.7296, 0.3636, 0.7145, 0.3542, 0.7047, 0.3542, 0.2951, 0.3633, 0.2856, 0.3872, 0.2708, 0.4609, 0.2565, 0.5, 0.2477, 0.5393, 0.2565, 0.6119, 0.2704, 0.6614, 0.4573, 0.6614, 0.5, 0.6458, 0.5, 0.6458, 0.4573, 0.1269, 0.5, 0.1326, 0.4577, 0.1408, 0.3854, 0.171, 0.2951, 0.171, 0.7047, 0.1412, 0.6157, 0.1327, 0.5427, 0.1327, 0.4573, 0.1269, 0.5, 0.1326, 0.5423, 0.1408, 0.6146, 0.171, 0.7049, 0.171, 0.2953, 0.1412, 0.3843, 0.3386, 0.4577, 0.3386, 0.3854, 0.3542, 0.3854, 0.3542, 0.4577, 0.3386, 0.7071, 0.3386, 0.6157, 0.3542, 0.6157, 0.3542, 0.7047, 0.3386, 0.2927, 0.3386, 0.7071, 0.3542, 0.7047, 0.3542, 0.2951, 0.3386, 0.5, 0.3386, 0.4577, 0.3542, 0.4577, 0.3542, 0.5, 0.6614, 0.5423, 0.6614, 0.6146, 0.6458, 0.6146, 0.6458, 0.5423, 0.6614, 0.7073, 0.6614, 0.2929, 0.6458, 0.2953, 0.6458, 0.7049, 0.6614, 0.5, 0.6614, 0.5423, 0.6458, 0.5423, 0.6458, 0.5, 0.6614, 0.6146, 0.6614, 0.7073, 0.6458, 0.7049, 0.6458, 0.6146, 0.3386, 0.3854, 0.3386, 0.2927, 0.3542, 0.2951, 0.3542, 0.3854, 0.3386, 0.5427, 0.3386, 0.5, 0.3542, 0.5, 0.3542, 0.5427, 0.3386, 0.6157, 0.3386, 0.5427, 0.3542, 0.5427, 0.3542, 0.6157, 0.6614, 0.2929, 0.6614, 0.3843, 0.6458, 0.3843, 0.6458, 0.2953, 0.5393, 0.1758, 0.5, 0.1758, 0.5, 0.171, 0.5393, 0.171, 0.3636, 0.1758, 0.3881, 0.1758, 0.3881, 0.171, 0.3636, 0.171, 0.4595, 0.1758, 0.3859, 0.1758, 0.3859, 0.171, 0.4595, 0.171, 0.3859, 0.1758, 0.3599, 0.1758, 0.3599, 0.171, 0.3859, 0.171, 0.5405, 0.1758, 0.6141, 0.1758, 0.6141, 0.171, 0.5405, 0.171, 0.6405, 0.1758, 0.6149, 0.1758, 0.6149, 0.171, 0.6405, 0.171, 0.3881, 0.1758, 0.4607, 0.1758, 0.4607, 0.171, 0.3881, 0.171, 0.4607, 0.1758, 0.5, 0.1758, 0.5, 0.171, 0.4607, 0.171, 0.5, 0.2477, 0.4609, 0.2565, 0.4597, 0.2507, 0.4764, 0.2469, 0.6141, 0.1758, 0.6401, 0.1758, 0.6401, 0.171, 0.6141, 0.171, 0.4609, 0.2565, 0.3872, 0.2708, 0.3851, 0.2652, 0.4597, 0.2507, 0.5393, 0.2565, 0.5, 0.2477, 0.5236, 0.2469, 0.5405, 0.2507, 0.3872, 0.2708, 0.3633, 0.2856, 0.3595, 0.281, 0.3851, 0.2652, 0.5, 0.7523, 0.5391, 0.7435, 0.5403, 0.7493, 0.5236, 0.7531, 0.3881, 0.7296, 0.4607, 0.7435, 0.4595, 0.7493, 0.3859, 0.7352, 0.3636, 0.7145, 0.3881, 0.7296, 0.3859, 0.7352, 0.3599, 0.7191, 0.4607, 0.7435, 0.5, 0.7523, 0.4764, 0.7531, 0.4595, 0.7493, 0.6119, 0.2704, 0.5393, 0.2565, 0.5405, 0.2507, 0.6141, 0.2648, 0.6364, 0.2855, 0.6119, 0.2704, 0.6141, 0.2648, 0.6401, 0.2809, 0.5391, 0.7435, 0.6128, 0.7292, 0.6149, 0.7348, 0.5403, 0.7493, 0.6128, 0.7292, 0.6367, 0.7144, 0.6405, 0.719, 0.6149, 0.7348, 0.6119, 0.1758, 0.5393, 0.1758, 0.5393, 0.171, 0.6119, 0.171, 0.3851, 0.1758, 0.4597, 0.1758, 0.4597, 0.171, 0.3851, 0.171, 0.6364, 0.1758, 0.6119, 0.1758, 0.6119, 0.171, 0.6364, 0.171, 0.5391, 0.1758, 0.6128, 0.1758, 0.6128, 0.171, 0.5391, 0.171, 0.4764, 0.1758, 0.4595, 0.1758, 0.4595, 0.171, 0.4764, 0.171, 0.5, 0.1758, 0.5391, 0.1758, 0.5391, 0.171, 0.5, 0.171, 0.6128, 0.1758, 0.6367, 0.1758, 0.6367, 0.171, 0.6128, 0.171, 0.3595, 0.1758, 0.3851, 0.1758, 0.3851, 0.171, 0.3595, 0.171, 0.4609, 0.1758, 0.3872, 0.1758, 0.3872, 0.171, 0.4609, 0.171, 0.6149, 0.1758, 0.5403, 0.1758, 0.5403, 0.171, 0.6149, 0.171, 0.5, 0.1758, 0.4609, 0.1758, 0.4609, 0.171, 0.5, 0.171, 0.4597, 0.1758, 0.4764, 0.1758, 0.4764, 0.171, 0.4597, 0.171, 0.3872, 0.1758, 0.3633, 0.1758, 0.3633, 0.171, 0.3872, 0.171, 0.4764, 0.7531, 0.5, 0.7788, 0.5, 0.8117, 0.3871, 0.8074, 0.3859, 0.7352, 0.4595, 0.7493, 0.2793, 0.3857, 0.2853, 0.2856, 0.3386, 0.2927, 0.3386, 0.3854, 0.3386, 0.6157, 0.3386, 0.7071, 0.2856, 0.7147, 0.2794, 0.6153, 0.3599, 0.1758, 0.2856, 0.2028, 0.3386, 0.171, 0.2853, 0.2028, 0.3595, 0.1758, 0.3386, 0.171, 0.5236, 0.2469, 0.5, 0.2447, 0.5, 0.2212, 0.5, 0.2447, 0.4764, 0.2469, 0.5, 0.2212, 0.4764, 0.7531, 0.5, 0.7553, 0.5, 0.7788, 0.5, 0.7553, 0.5236, 0.7531, 0.5, 0.7788, 0.4764, 0.2469, 0.5, 0.2447, 0.5, 0.2477, 0.5, 0.2447, 0.5236, 0.2469, 0.5, 0.2477, 0.5236, 0.7531, 0.5, 0.7553, 0.5, 0.7523, 0.5, 0.7553, 0.4764, 0.7531, 0.5, 0.7523, 0.4764, 0.1758, 0.4764, 0.171, 0.5, 0.171, 0.5, 0.1758, 0.5, 0.1758, 0.5, 0.171, 0.5236, 0.171, 0.5236, 0.1758, 0.5236, 0.1758, 0.5236, 0.171, 0.5, 0.171, 0.5, 0.1758, 0.5, 0.1758, 0.5, 0.171, 0.4764, 0.171, 0.4764, 0.1758, 0.5236, 0.2469, 0.5, 0.2212, 0.5, 0.1883, 0.6129, 0.1926, 0.6141, 0.2648, 0.5405, 0.2507, 0.4609, 0.1826, 0.3872, 0.1826, 0.3872, 0.1758, 0.4609, 0.1758, 0.5, 0.1826, 0.4609, 0.1826, 0.4609, 0.1758, 0.5, 0.1758, 0.3872, 0.1826, 0.3633, 0.1826, 0.3633, 0.1758, 0.3872, 0.1758, 0.4607, 0.1826, 0.5, 0.1826, 0.5, 0.1758, 0.4607, 0.1758, 0.3881, 0.1826, 0.4607, 0.1826, 0.4607, 0.1758, 0.3881, 0.1758, 0.1778, 0.7047, 0.1826, 0.7145, 0.1758, 0.7145, 0.171, 0.7047, 0.3636, 0.1826, 0.3881, 0.1826, 0.3881, 0.1758, 0.3636, 0.1758, 0.5393, 0.1826, 0.5, 0.1826, 0.5, 0.1758, 0.5393, 0.1758, 0.6119, 0.1826, 0.5393, 0.1826, 0.5393, 0.1758, 0.6119, 0.1758, 0.6364, 0.1826, 0.6119, 0.1826, 0.6119, 0.1758, 0.6364, 0.1758, 0.5391, 0.1826, 0.6128, 0.1826, 0.6128, 0.1758, 0.5391, 0.1758, 0.5, 0.1826, 0.5391, 0.1826, 0.5391, 0.1758, 0.5, 0.1758, 0.6128, 0.1826, 0.6367, 0.1826, 0.6367, 0.1758, 0.6128, 0.1758, 0.1826, 0.7144, 0.1778, 0.7049, 0.171, 0.7049, 0.1758, 0.7144, 0.1778, 0.2953, 0.1826, 0.2855, 0.1758, 0.2855, 0.171, 0.2953, 0.1778, 0.2951, 0.1778, 0.7047, 0.171, 0.7047, 0.171, 0.2951, 0.1778, 0.7049, 0.1778, 0.2953, 0.171, 0.2953, 0.171, 0.7049, 0.1826, 0.2856, 0.1778, 0.2951, 0.171, 0.2951, 0.1758, 0.2856])
me_cube_016.materials.append(mat_paintedmetal_colorable)
me_cube_016.materials.append(mat_paintedmetal_darker)
me_cube_016.update()

# ---- objects
ob_cylinder_011 = bpy.data.objects.new('Cylinder.011', me_cylinder_013)
ob_cylinder_012 = bpy.data.objects.new('Cylinder.012', me_cylinder_019)
ob_cube_016 = bpy.data.objects.new('Cube.016', me_cube_016)
ob_gimbalcameraempty = bpy.data.objects.new('GimbalCameraEmpty', None)

# ---- transforms, parenting, visibility, modifiers, constraints
ob_cylinder_011.parent = ob_cube_016
ob_cylinder_011.matrix_parent_inverse = Matrix(((1.477, -0.0, 0.0, -0.0), (-0.0, 1.477, -0.0, 0.0), (0.0, -0.0, 1.477, -2.641e-07), (-0.0, 0.0, -0.0, 1.0)))
ob_cylinder_011.location = (0.0, -0.7562, -0.2426)
ob_cylinder_011.rotation_euler = (1.571, -0.0, 0.0)
ob_cylinder_011.scale = (0.1414, 0.1414, 0.03283)
_m = ob_cylinder_011.modifiers.new('Smooth by Angle', 'NODES')
_m.node_group = ng_smooth_by_angle_005
_m.use_pin_to_last = True
_m.show_group_selector = False
ob_cylinder_012.parent = ob_cube_016
ob_cylinder_012.matrix_parent_inverse = Matrix(((1.477, -0.0, 0.0, -0.0), (-0.0, 1.477, -0.0, 0.0), (0.0, -0.0, 1.477, -2.641e-07), (-0.0, 0.0, -0.0, 1.0)))
ob_cylinder_012.location = (0.0, -0.7024, 0.1784)
ob_cylinder_012.rotation_euler = (1.571, -0.0, 0.0)
ob_cylinder_012.scale = (0.1952, 0.1952, 0.04533)
_m = ob_cylinder_012.modifiers.new('Smooth by Angle', 'NODES')
_m.node_group = ng_smooth_by_angle_005
_m.use_pin_to_last = True
_m.show_group_selector = False
ob_cube_016.location = (0.0, 0.0, 1.788e-07)
ob_cube_016.rotation_euler = (0.0, -0.0, -3.142)
ob_cube_016.scale = (0.6771, 0.6771, 0.6771)
_m = ob_cube_016.modifiers.new('Smooth by Angle', 'NODES')
_m.node_group = ng_smooth_by_angle_005
_m.use_pin_to_last = True
_m.show_group_selector = False
ob_gimbalcameraempty.parent = ob_cube_016
ob_gimbalcameraempty.matrix_parent_inverse = Matrix(((-1.477, -2.23e-07, 0.0, -0.0), (2.23e-07, -1.477, -0.0, 0.0), (0.0, -0.0, 1.477, -2.641e-07), (-0.0, 0.0, -0.0, 1.0)))
ob_gimbalcameraempty.location = (0.0, 0.7394, 0.1784)
ob_gimbalcameraempty.scale = (1.5, 1.5, 1.5)
ob_gimbalcameraempty.empty_display_type = 'CONE'
ob_gimbalcameraempty.empty_display_size = 0.5

# ---- collection membership
col_main__gimbalcamera_elevation.objects.link(ob_cylinder_011)
col_main__gimbalcamera_elevation.objects.link(ob_cylinder_012)
col_main__gimbalcamera_elevation.objects.link(ob_cube_016)
col_main__gimbalcamera_elevation.objects.link(ob_gimbalcameraempty)

# ---- scene / render settings (as saved in the file)
scene.frame_start = 1; scene.frame_end = 250; scene.frame_set(0)
scene.render.engine = 'BLENDER_EEVEE_NEXT'
scene.render.image_settings.exr_codec = 'NONE'
scene.render.fps = 60
scene.render.simplify_subdivision_render = 0
scene.render.simplify_child_particles_render = 0.0
scene.eevee.use_taa_reprojection = False
scene.eevee.use_volume_custom_range = False
scene.eevee.use_shadows = False
scene.view_settings.view_transform = 'Filmic'
bpy.context.view_layer.update()

# ---- added for rendering (the .blend has no active camera and no usable light): camera, sun + grey world if the file has none
cam_auto = bpy.data.cameras.new('AutoCamera')
cam_auto.lens = 50.0
cam_auto.sensor_width = 36.0
cam_auto.clip_end = 1000.0
ob_auto_camera = bpy.data.objects.new('AutoCamera', cam_auto)
scene.collection.objects.link(ob_auto_camera)
ob_auto_camera.location = (2.68896, -3.24934, 2.15117)
ob_auto_camera.rotation_euler = (1.09748, -7.21219e-08, 0.694738)
scene.camera = ob_auto_camera
light_auto_sun = bpy.data.lights.new('AutoSun', 'SUN')
light_auto_sun.energy = 3.0
light_auto_sun.angle = 0.0523599
ob_auto_sun = bpy.data.objects.new('AutoSun', light_auto_sun)
scene.collection.objects.link(ob_auto_sun)
ob_auto_sun.rotation_euler = (0.872665, 0.174533, 0.523599)
if scene.world is None:
    world_auto = bpy.data.worlds.new('AutoWorld')
    world_auto.color = (0.3, 0.3, 0.3)
    scene.world = world_auto
bpy.context.view_layer.update()
